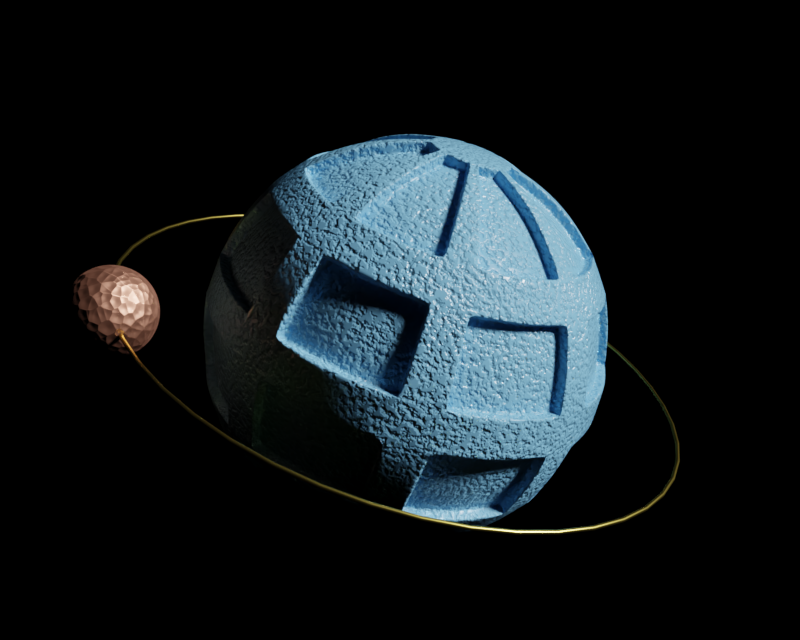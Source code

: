 # Source: mission_minmus_logo.blend  (saved by Blender 2.79.0; exported with 4.5.12 LTS)
import bpy
from mathutils import Matrix  # noqa: F401  (used for matrix-valued properties, if any)

bpy.ops.wm.read_factory_settings(use_empty=True)
scene = bpy.context.scene
scene.name = 'Scene'

# ---- collections
col_collection_1 = bpy.data.collections.new('Collection 1'); scene.collection.children.link(col_collection_1)

# ---- materials (node trees are filled in below, after node groups)
mat_satellite = bpy.data.materials.new('Satellite')
mat_satellite.alpha_threshold = 0.0
mat_satellite.roughness = 0.5
mat_material_001 = bpy.data.materials.new('Material.001')
mat_material_001.alpha_threshold = 0.0
mat_material_001.roughness = 0.5
mat_material = bpy.data.materials.new('Material')
mat_material.alpha_threshold = 0.0
mat_material.roughness = 0.5

# ---- material node trees
mat_satellite.use_nodes = True; mat_satellite.node_tree.nodes.clear()
_N = mat_satellite.node_tree.nodes; _L = mat_satellite.node_tree.links
n0 = _N.new('ShaderNodeOutputMaterial'); n0.name = 'Material Output'; n0.location = (578, 108)
n1 = _N.new('ShaderNodeBsdfPrincipled'); n1.name = 'Principled BSDF'; n1.location = (291, 274)
n1.width = 150
n1.subsurface_method = 'BURLEY'
n1.inputs[0].default_value = (0.8, 0.3703, 0.2525, 1.0)
n1.inputs[1].default_value = 1.0
n1.inputs[3].default_value = 1.45
n1.inputs[9].default_value = (1.0, 1.0, 1.0)
n2 = _N.new('ShaderNodeTexCoord'); n2.name = 'Texture Coordinate'; n2.location = (-246, 278)
n3 = _N.new('ShaderNodeTexVoronoi'); n3.name = 'Voronoi Texture'; n3.location = (-42, 240)
n4 = _N.new('ShaderNodeBump'); n4.name = 'Bump'; n4.location = (112, 79)
n4.inputs[0].default_value = 0.2
n4.inputs[1].default_value = 0.1
n4.inputs[2].default_value = 1.0
n5 = _N.new('ShaderNodeMath'); n5.name = 'Math'; n5.location = (0, 0)
n5.operation = 'MULTIPLY'
_L.new(n1.outputs[0], n0.inputs[0])
_L.new(n2.outputs[3], n3.inputs[0])
_L.new(n4.outputs[0], n1.inputs[5])
_L.new(n5.outputs[0], n4.inputs[3])
_L.new(n3.outputs[0], n5.inputs[0])
_L.new(n3.outputs[0], n5.inputs[1])
n0.is_active_output = True
mat_material_001.use_nodes = True; mat_material_001.node_tree.nodes.clear()
_N = mat_material_001.node_tree.nodes; _L = mat_material_001.node_tree.links
n0 = _N.new('ShaderNodeOutputMaterial'); n0.name = 'Material Output'; n0.location = (607, 270)
n1 = _N.new('ShaderNodeBsdfPrincipled'); n1.name = 'Principled BSDF'; n1.location = (394, 324)
n1.width = 150
n1.subsurface_method = 'BURLEY'
n1.inputs[0].default_value = (0.8, 0.6246, 0.1308, 1.0)
n1.inputs[1].default_value = 1.0
n1.inputs[2].default_value = 0.2833
n1.inputs[3].default_value = 1.45
n1.inputs[9].default_value = (1.0, 1.0, 1.0)
_L.new(n1.outputs[0], n0.inputs[0])
n0.is_active_output = True
mat_material.use_nodes = True; mat_material.node_tree.nodes.clear()
_N = mat_material.node_tree.nodes; _L = mat_material.node_tree.links
n0 = _N.new('ShaderNodeTexNoise'); n0.name = 'Noise Texture'; n0.location = (-194, 209)
n0.inputs[2].default_value = 40.0
n1 = _N.new('ShaderNodeOutputMaterial'); n1.name = 'Material Output'; n1.location = (679, 268)
n2 = _N.new('ShaderNodeBsdfPrincipled'); n2.name = 'Principled BSDF'; n2.location = (446, 351)
n2.width = 150
n2.subsurface_method = 'BURLEY'
n2.inputs[0].default_value = (0.2013, 0.5035, 0.8, 1.0)
n2.inputs[2].default_value = 0.2
n2.inputs[3].default_value = 1.45
n2.inputs[9].default_value = (1.0, 1.0, 1.0)
n3 = _N.new('ShaderNodeBump'); n3.name = 'Bump'; n3.location = (246, 221)
n3.inputs[0].default_value = 0.4636
n3.inputs[1].default_value = 0.1
n3.inputs[2].default_value = 1.0
n4 = _N.new('ShaderNodeMath'); n4.name = 'Math'; n4.location = (26, 197)
n4.operation = 'MINIMUM'
n4.inputs[1].default_value = 0.55
n5 = _N.new('ShaderNodeTexCoord'); n5.name = 'Texture Coordinate'; n5.location = (-419, 395)
_L.new(n2.outputs[0], n1.inputs[0])
_L.new(n0.outputs[0], n4.inputs[0])
_L.new(n3.outputs[0], n2.inputs[5])
_L.new(n4.outputs[0], n3.inputs[3])
_L.new(n5.outputs[3], n0.inputs[0])
n1.is_active_output = True

# ---- world
world_world = bpy.data.worlds.new('World'); scene.world = world_world
world_world.color = (0.0, 0.0, 0.0)
world_world.use_sun_shadow = False
world_world.sun_shadow_jitter_overblur = 0.0
world_world.cycles.sampling_method = 'MANUAL'

# ---- cameras
cam_camera = bpy.data.cameras.new('Camera')
cam_camera.clip_end = 100.0
cam_camera.lens = 35.0
cam_camera.sensor_width = 32.0
cam_camera.sensor_height = 18.0
cam_camera.ortho_scale = 7.314
cam_camera.dof.focus_distance = 0.0

# ---- lights
light_lamp = bpy.data.lights.new('Lamp', 'SUN')
light_lamp.transmission_factor = 0.0
light_lamp.cutoff_distance = 30.0
light_lamp.angle = 0.1993
light_lamp.energy = 5.0
light_lamp.shadow_buffer_clip_start = 1.001
light_lamp.shadow_soft_size = 0.1
light_lamp.shadow_cascade_max_distance = 1000.0

# ---- meshes
me_sphere_001 = bpy.data.meshes.new('Sphere.001')
me_sphere_001.from_pydata([(0.0, -3.258e-07, -1.0), (0.03806, 0.1913, 0.9808), (0.07466, 0.3753, 0.9239), (0.1084, 0.5449, 0.8315), (0.1379, 0.6935, 0.7071), (0.1622, 0.8155, 0.5556), (0.1802, 0.9061, 0.3827), (0.1913, 0.9619, 0.1951), (0.1951, 0.9808, 7.55e-08), (0.1913, 0.9619, -0.1951), (0.1802, 0.9061, -0.3827), (0.1622, 0.8155, -0.5556), (0.1379, 0.6935, -0.7071), (0.1084, 0.5449, -0.8315), (0.07466, 0.3753, -0.9239), (0.03806, 0.1913, -0.9808), (0.07466, 0.1802, 0.9808), (0.1464, 0.3536, 0.9239), (0.2126, 0.5133, 0.8315), (0.2706, 0.6533, 0.7071), (0.3182, 0.7682, 0.5556), (0.3536, 0.8536, 0.3827), (0.3753, 0.9061, 0.1951), (0.3827, 0.9239, 7.55e-08), (0.3753, 0.9061, -0.1951), (0.3536, 0.8536, -0.3827), (0.3182, 0.7682, -0.5556), (0.2706, 0.6533, -0.7071), (0.2126, 0.5133, -0.8315), (0.1464, 0.3536, -0.9239), (0.07466, 0.1802, -0.9808), (0.1084, 0.1622, 0.9808), (0.2126, 0.3182, 0.9239), (0.3087, 0.4619, 0.8315), (0.3928, 0.5879, 0.7071), (0.4619, 0.6913, 0.5556), (0.5133, 0.7682, 0.3827), (0.5449, 0.8155, 0.1951), (0.5556, 0.8315, 7.55e-08), (0.5449, 0.8155, -0.1951), (0.5133, 0.7682, -0.3827), (0.4619, 0.6913, -0.5556), (0.3928, 0.5879, -0.7071), (0.3087, 0.4619, -0.8315), (0.2126, 0.3182, -0.9239), (0.1084, 0.1622, -0.9808), (0.1379, 0.1379, 0.9808), (0.2706, 0.2706, 0.9239), (0.3928, 0.3928, 0.8315), (0.5, 0.5, 0.7071), (0.5879, 0.5879, 0.5556), (0.6533, 0.6533, 0.3827), (0.6935, 0.6935, 0.1951), (0.7071, 0.7071, 7.55e-08), (0.6935, 0.6935, -0.1951), (0.6533, 0.6533, -0.3827), (0.5879, 0.5879, -0.5556), (0.5, 0.5, -0.7071), (0.3928, 0.3928, -0.8315), (0.2706, 0.2706, -0.9239), (0.1379, 0.1379, -0.9808), (0.1622, 0.1084, 0.9808), (0.3182, 0.2126, 0.9239), (0.4619, 0.3087, 0.8315), (0.5879, 0.3928, 0.7071), (0.6913, 0.4619, 0.5556), (0.7682, 0.5133, 0.3827), (0.8155, 0.5449, 0.1951), (0.8315, 0.5556, 7.55e-08), (0.8155, 0.5449, -0.1951), (0.7682, 0.5133, -0.3827), (0.6913, 0.4619, -0.5556), (0.5879, 0.3928, -0.7071), (0.4619, 0.3087, -0.8315), (0.3182, 0.2126, -0.9239), (0.1622, 0.1084, -0.9808), (0.1802, 0.07466, 0.9808), (0.3536, 0.1464, 0.9239), (0.5133, 0.2126, 0.8315), (0.6533, 0.2706, 0.7071), (0.7682, 0.3182, 0.5556), (0.8536, 0.3536, 0.3827), (0.9061, 0.3753, 0.1951), (0.9239, 0.3827, 7.55e-08), (0.9061, 0.3753, -0.1951), (0.8536, 0.3536, -0.3827), (0.7682, 0.3182, -0.5556), (0.6533, 0.2706, -0.7071), (0.5133, 0.2126, -0.8315), (0.3536, 0.1464, -0.9239), (0.1802, 0.07466, -0.9808), (0.1913, 0.03806, 0.9808), (0.3753, 0.07466, 0.9239), (0.5449, 0.1084, 0.8315), (0.6935, 0.1379, 0.7071), (0.8155, 0.1622, 0.5556), (0.9061, 0.1802, 0.3827), (0.9619, 0.1913, 0.1951), (0.9808, 0.1951, 7.55e-08), (0.9619, 0.1913, -0.1951), (0.9061, 0.1802, -0.3827), (0.8155, 0.1622, -0.5556), (0.6935, 0.1379, -0.7071), (0.5449, 0.1084, -0.8315), (0.3753, 0.07466, -0.9239), (0.1913, 0.03806, -0.9808), (0.1951, -3.266e-07, 0.9808), (0.3827, -3.192e-07, 0.9239), (0.5556, -3.117e-07, 0.8315), (0.7071, -3.192e-07, 0.7071), (0.8315, -3.341e-07, 0.5556), (0.9239, -2.745e-07, 0.3827), (0.9808, -3.937e-07, 0.1951), (1.0, -3.788e-07, 7.55e-08), (0.9808, -3.937e-07, -0.1951), (0.9239, -2.298e-07, -0.3827), (0.8315, -3.341e-07, -0.5556), (0.7071, -3.192e-07, -0.7071), (0.5556, -3.415e-07, -0.8315), (0.3827, -3.043e-07, -0.9239), (0.1951, -3.08e-07, -0.9808), (0.1913, -0.03806, 0.9808), (0.3753, -0.07466, 0.9239), (0.5449, -0.1084, 0.8315), (0.6935, -0.138, 0.7071), (0.8155, -0.1622, 0.5556), (0.9061, -0.1802, 0.3827), (0.9619, -0.1913, 0.1951), (0.9808, -0.1951, 7.55e-08), (0.9619, -0.1913, -0.1951), (0.9061, -0.1802, -0.3827), (0.8155, -0.1622, -0.5556), (0.6935, -0.138, -0.7071), (0.5449, -0.1084, -0.8315), (0.3753, -0.07466, -0.9239), (0.1913, -0.03806, -0.9808), (0.1802, -0.07466, 0.9808), (0.3536, -0.1464, 0.9239), (0.5133, -0.2126, 0.8315), (0.6533, -0.2706, 0.7071), (0.7682, -0.3182, 0.5556), (0.8536, -0.3536, 0.3827), (0.9061, -0.3753, 0.1951), (0.9239, -0.3827, 7.55e-08), (0.9061, -0.3753, -0.1951), (0.8536, -0.3536, -0.3827), (0.7682, -0.3182, -0.5556), (0.6533, -0.2706, -0.7071), (0.5133, -0.2126, -0.8315), (0.3536, -0.1464, -0.9239), (0.1802, -0.07466, -0.9808), (0.1622, -0.1084, 0.9808), (0.3182, -0.2126, 0.9239), (0.4619, -0.3087, 0.8315), (0.5879, -0.3928, 0.7071), (0.6913, -0.4619, 0.5556), (0.7682, -0.5133, 0.3827), (0.8155, -0.5449, 0.1951), (0.8315, -0.5556, 7.55e-08), (0.8155, -0.5449, -0.1951), (0.7682, -0.5133, -0.3827), (0.6913, -0.4619, -0.5556), (0.5879, -0.3928, -0.7071), (0.4619, -0.3087, -0.8315), (0.3182, -0.2126, -0.9239), (0.1622, -0.1084, -0.9808), (0.1379, -0.138, 0.9808), (0.2706, -0.2706, 0.9239), (0.3928, -0.3928, 0.8315), (0.5, -0.5, 0.7071), (0.5879, -0.5879, 0.5556), (0.6533, -0.6533, 0.3827), (0.6935, -0.6935, 0.1951), (0.7071, -0.7071, 7.55e-08), (0.6935, -0.6935, -0.1951), (0.6533, -0.6533, -0.3827), (0.5879, -0.5879, -0.5556), (0.5, -0.5, -0.7071), (0.3928, -0.3928, -0.8315), (0.2706, -0.2706, -0.9239), (0.1379, -0.138, -0.9808), (0.1084, -0.1622, 0.9808), (0.2126, -0.3182, 0.9239), (0.3087, -0.4619, 0.8315), (0.3928, -0.5879, 0.7071), (0.4619, -0.6913, 0.5556), (0.5133, -0.7682, 0.3827), (0.5449, -0.8155, 0.1951), (0.5556, -0.8315, 7.55e-08), (0.5449, -0.8155, -0.1951), (0.5133, -0.7682, -0.3827), (0.4619, -0.6913, -0.5556), (0.3928, -0.5879, -0.7071), (0.3087, -0.4619, -0.8315), (0.2126, -0.3182, -0.9239), (0.1084, -0.1622, -0.9808), (0.07466, -0.1802, 0.9808), (0.1464, -0.3536, 0.9239), (0.2126, -0.5133, 0.8315), (0.2706, -0.6533, 0.7071), (0.3182, -0.7682, 0.5556), (0.3536, -0.8536, 0.3827), (0.3753, -0.9061, 0.1951), (0.3827, -0.9239, 7.55e-08), (0.3753, -0.9061, -0.1951), (0.3536, -0.8536, -0.3827), (0.3182, -0.7682, -0.5556), (0.2706, -0.6533, -0.7071), (0.2126, -0.5133, -0.8315), (0.1464, -0.3536, -0.9239), (0.07466, -0.1802, -0.9808), (0.03806, -0.1913, 0.9808), (0.07466, -0.3753, 0.9239), (0.1084, -0.5449, 0.8315), (0.1379, -0.6935, 0.7071), (0.1622, -0.8155, 0.5556), (0.1802, -0.9061, 0.3827), (0.1913, -0.9619, 0.1951), (0.1951, -0.9808, 7.55e-08), (0.1913, -0.9619, -0.1951), (0.1802, -0.9061, -0.3827), (0.1622, -0.8155, -0.5556), (0.1379, -0.6935, -0.7071), (0.1084, -0.5449, -0.8315), (0.07466, -0.3753, -0.9239), (0.03806, -0.1913, -0.9808), (-7.212e-09, -0.1951, 0.9808), (4.122e-08, -0.3827, 0.9239), (2.632e-08, -0.5556, 0.8315), (-2.584e-08, -0.7071, 0.7071), (-8.544e-08, -0.8315, 0.5556), (6.357e-08, -0.9239, 0.3827), (-8.544e-08, -0.9808, 0.1951), (-1.003e-07, -1.0, 7.55e-08), (-8.544e-08, -0.9808, -0.1951), (6.357e-08, -0.9239, -0.3827), (-8.544e-08, -0.8315, -0.5556), (-2.584e-08, -0.7071, -0.7071), (-1.094e-08, -0.5556, -0.8315), (3.964e-09, -0.3827, -0.9239), (3.964e-09, -0.1951, -0.9808), (-0.03806, -0.1913, 0.9808), (-0.07466, -0.3753, 0.9239), (-0.1084, -0.5449, 0.8315), (-0.1379, -0.6935, 0.7071), (-0.1622, -0.8155, 0.5556), (-0.1802, -0.9061, 0.3827), (-0.1913, -0.9619, 0.1951), (-0.1951, -0.9808, 7.55e-08), (-0.1913, -0.9619, -0.1951), (-0.1802, -0.9061, -0.3827), (-0.1622, -0.8155, -0.5556), (-0.1379, -0.6935, -0.7071), (-0.1084, -0.5449, -0.8315), (-0.07466, -0.3753, -0.9239), (-0.03806, -0.1913, -0.9808), (-1.247e-07, -6.269e-07, 1.0), (-0.07466, -0.1802, 0.9808), (-0.1464, -0.3536, 0.9239), (-0.2126, -0.5133, 0.8315), (-0.2706, -0.6533, 0.7071), (-0.3182, -0.7682, 0.5556), (-0.3536, -0.8536, 0.3827), (-0.3753, -0.9061, 0.1951), (-0.3827, -0.9239, 7.55e-08), (-0.3753, -0.9061, -0.1951), (-0.3536, -0.8536, -0.3827), (-0.3182, -0.7682, -0.5556), (-0.2706, -0.6533, -0.7071), (-0.2126, -0.5133, -0.8315), (-0.1464, -0.3536, -0.9239), (-0.07466, -0.1802, -0.9808), (-0.1084, -0.1622, 0.9808), (-0.2126, -0.3182, 0.9239), (-0.3087, -0.4619, 0.8315), (-0.3928, -0.5879, 0.7071), (-0.4619, -0.6913, 0.5556), (-0.5133, -0.7682, 0.3827), (-0.5449, -0.8155, 0.1951), (-0.5556, -0.8315, 7.55e-08), (-0.5449, -0.8155, -0.1951), (-0.5133, -0.7682, -0.3827), (-0.4619, -0.6913, -0.5556), (-0.3928, -0.5879, -0.7071), (-0.3087, -0.4619, -0.8315), (-0.2126, -0.3182, -0.9239), (-0.1084, -0.1622, -0.9808), (-0.1379, -0.138, 0.9808), (-0.2706, -0.2706, 0.9239), (-0.3928, -0.3928, 0.8315), (-0.5, -0.5, 0.7071), (-0.5879, -0.5879, 0.5556), (-0.6533, -0.6533, 0.3827), (-0.6935, -0.6935, 0.1951), (-0.7071, -0.7071, 7.55e-08), (-0.6935, -0.6935, -0.1951), (-0.6533, -0.6533, -0.3827), (-0.5879, -0.5879, -0.5556), (-0.5, -0.5, -0.7071), (-0.3928, -0.3928, -0.8315), (-0.2706, -0.2706, -0.9239), (-0.1379, -0.1379, -0.9808), (-0.1622, -0.1084, 0.9808), (-0.3182, -0.2126, 0.9239), (-0.4619, -0.3087, 0.8315), (-0.5879, -0.3928, 0.7071), (-0.6913, -0.4619, 0.5556), (-0.7682, -0.5133, 0.3827), (-0.8155, -0.5449, 0.1951), (-0.8315, -0.5556, 7.55e-08), (-0.8155, -0.5449, -0.1951), (-0.7682, -0.5133, -0.3827), (-0.6913, -0.4619, -0.5556), (-0.5879, -0.3928, -0.7071), (-0.4619, -0.3087, -0.8315), (-0.3182, -0.2126, -0.9239), (-0.1622, -0.1084, -0.9808), (-0.1802, -0.07466, 0.9808), (-0.3536, -0.1464, 0.9239), (-0.5133, -0.2126, 0.8315), (-0.6533, -0.2706, 0.7071), (-0.7682, -0.3182, 0.5556), (-0.8536, -0.3536, 0.3827), (-0.9061, -0.3753, 0.1951), (-0.9239, -0.3827, 7.55e-08), (-0.9061, -0.3753, -0.1951), (-0.8536, -0.3536, -0.3827), (-0.7682, -0.3182, -0.5556), (-0.6533, -0.2706, -0.7071), (-0.5133, -0.2126, -0.8315), (-0.3536, -0.1464, -0.9239), (-0.1802, -0.07466, -0.9808), (-0.1913, -0.03806, 0.9808), (-0.3753, -0.07466, 0.9239), (-0.5449, -0.1084, 0.8315), (-0.6935, -0.1379, 0.7071), (-0.8155, -0.1622, 0.5556), (-0.9061, -0.1802, 0.3827), (-0.9619, -0.1913, 0.1951), (-0.9808, -0.1951, 7.55e-08), (-0.9619, -0.1913, -0.1951), (-0.9061, -0.1802, -0.3827), (-0.8155, -0.1622, -0.5556), (-0.6935, -0.1379, -0.7071), (-0.5449, -0.1084, -0.8315), (-0.3753, -0.07466, -0.9239), (-0.1913, -0.03806, -0.9808), (-0.1951, -3.117e-07, 0.9808), (-0.3827, -2.819e-07, 0.9239), (-0.5556, -2.819e-07, 0.8315), (-0.7071, -1.851e-07, 0.7071), (-0.8315, -1.404e-07, 0.5556), (-0.9239, -3.192e-07, 0.3827), (-0.9808, -9.567e-08, 0.1951), (-1.0, -1.404e-07, 7.55e-08), (-0.9808, -9.567e-08, -0.1951), (-0.9239, -3.192e-07, -0.3827), (-0.8315, -1.404e-07, -0.5556), (-0.7071, -1.851e-07, -0.7071), (-0.5556, -2.596e-07, -0.8315), (-0.3827, -2.521e-07, -0.9239), (-0.1951, -3.155e-07, -0.9808), (-0.1913, 0.03806, 0.9808), (-0.3753, 0.07466, 0.9239), (-0.5449, 0.1084, 0.8315), (-0.6935, 0.1379, 0.7071), (-0.8155, 0.1622, 0.5556), (-0.9061, 0.1802, 0.3827), (-0.9619, 0.1913, 0.1951), (-0.9808, 0.1951, 7.55e-08), (-0.9619, 0.1913, -0.1951), (-0.9061, 0.1802, -0.3827), (-0.8155, 0.1622, -0.5556), (-0.6935, 0.1379, -0.7071), (-0.5449, 0.1084, -0.8315), (-0.3753, 0.07466, -0.9239), (-0.1913, 0.03806, -0.9808), (-0.1802, 0.07466, 0.9808), (-0.3536, 0.1464, 0.9239), (-0.5133, 0.2126, 0.8315), (-0.6533, 0.2706, 0.7071), (-0.7682, 0.3182, 0.5556), (-0.8536, 0.3536, 0.3827), (-0.9061, 0.3753, 0.1951), (-0.9239, 0.3827, 7.55e-08), (-0.9061, 0.3753, -0.1951), (-0.8536, 0.3536, -0.3827), (-0.7682, 0.3182, -0.5556), (-0.6533, 0.2706, -0.7071), (-0.5133, 0.2126, -0.8315), (-0.3536, 0.1464, -0.9239), (-0.1802, 0.07466, -0.9808), (-0.1622, 0.1084, 0.9808), (-0.3182, 0.2126, 0.9239), (-0.4619, 0.3087, 0.8315), (-0.5879, 0.3928, 0.7071), (-0.6913, 0.4619, 0.5556), (-0.7682, 0.5133, 0.3827), (-0.8155, 0.5449, 0.1951), (-0.8315, 0.5556, 7.55e-08), (-0.8155, 0.5449, -0.1951), (-0.7682, 0.5133, -0.3827), (-0.6913, 0.4619, -0.5556), (-0.5879, 0.3928, -0.7071), (-0.4619, 0.3087, -0.8315), (-0.3182, 0.2126, -0.9239), (-0.1622, 0.1084, -0.9808), (-0.1379, 0.1379, 0.9808), (-0.2706, 0.2706, 0.9239), (-0.3928, 0.3928, 0.8315), (-0.5, 0.5, 0.7071), (-0.5879, 0.5879, 0.5556), (-0.6533, 0.6533, 0.3827), (-0.6935, 0.6935, 0.1951), (-0.7071, 0.7071, 7.55e-08), (-0.6935, 0.6935, -0.1951), (-0.6533, 0.6533, -0.3827), (-0.5879, 0.5879, -0.5556), (-0.5, 0.5, -0.7071), (-0.3928, 0.3928, -0.8315), (-0.2706, 0.2706, -0.9239), (-0.1379, 0.1379, -0.9808), (-0.1084, 0.1622, 0.9808), (-0.2126, 0.3182, 0.9239), (-0.3087, 0.4619, 0.8315), (-0.3928, 0.5879, 0.7071), (-0.4619, 0.6913, 0.5556), (-0.5133, 0.7682, 0.3827), (-0.5449, 0.8155, 0.1951), (-0.5556, 0.8315, 7.55e-08), (-0.5449, 0.8155, -0.1951), (-0.5133, 0.7682, -0.3827), (-0.4619, 0.6913, -0.5556), (-0.3928, 0.5879, -0.7071), (-0.3087, 0.4619, -0.8315), (-0.2126, 0.3182, -0.9239), (-0.1084, 0.1622, -0.9808), (-0.07466, 0.1802, 0.9808), (-0.1464, 0.3536, 0.9239), (-0.2126, 0.5133, 0.8315), (-0.2706, 0.6533, 0.7071), (-0.3182, 0.7682, 0.5556), (-0.3536, 0.8536, 0.3827), (-0.3753, 0.9061, 0.1951), (-0.3827, 0.9239, 7.55e-08), (-0.3753, 0.9061, -0.1951), (-0.3536, 0.8536, -0.3827), (-0.3182, 0.7682, -0.5556), (-0.2706, 0.6533, -0.7071), (-0.2126, 0.5133, -0.8315), (-0.1464, 0.3536, -0.9239), (-0.07466, 0.1802, -0.9808), (-0.03806, 0.1913, 0.9808), (-0.07466, 0.3753, 0.9239), (-0.1084, 0.5449, 0.8315), (-0.1379, 0.6935, 0.7071), (-0.1622, 0.8155, 0.5556), (-0.1802, 0.9061, 0.3827), (-0.1913, 0.9619, 0.1951), (-0.1951, 0.9808, 7.55e-08), (-0.1913, 0.9619, -0.1951), (-0.1802, 0.9061, -0.3827), (-0.1622, 0.8155, -0.5556), (-0.1379, 0.6935, -0.7071), (-0.1084, 0.5449, -0.8315), (-0.07466, 0.3753, -0.9239), (-0.03806, 0.1913, -0.9808), (3.749e-08, 0.1951, 0.9808), (7.847e-08, 0.3827, 0.9239), (1.083e-07, 0.5556, 0.8315), (1.53e-07, 0.7071, 0.7071), (2.722e-07, 0.8315, 0.5556), (6.357e-08, 0.9239, 0.3827), (2.573e-07, 0.9808, 0.1951), (2.722e-07, 1.0, 7.55e-08), (2.573e-07, 0.9808, -0.1951), (6.357e-08, 0.9239, -0.3827), (2.722e-07, 0.8315, -0.5556), (1.53e-07, 0.7071, -0.7071), (1.232e-07, 0.5556, -0.8315), (7.847e-08, 0.3827, -0.9239), (1.514e-08, 0.1951, -0.9808)], [], [(472, 471, 5, 6), (480, 479, 13, 14), (473, 472, 6, 7), (481, 480, 14, 15), (474, 473, 7, 8), (467, 256, 1), (0, 481, 15), (475, 474, 8, 9), (468, 467, 1, 2), (476, 475, 9, 10), (469, 468, 2, 3), (477, 476, 10, 11), (470, 469, 3, 4), (478, 477, 11, 12), (471, 470, 4, 5), (479, 478, 12, 13), (5, 4, 19, 20), (13, 12, 27, 28), (6, 5, 20, 21), (14, 13, 28, 29), (7, 6, 21, 22), (15, 14, 29, 30), (8, 7, 22, 23), (1, 256, 16), (0, 15, 30), (9, 8, 23, 24), (2, 1, 16, 17), (10, 9, 24, 25), (3, 2, 17, 18), (11, 10, 25, 26), (4, 3, 18, 19), (12, 11, 26, 27), (24, 23, 38, 39), (17, 16, 31, 32), (25, 24, 39, 40), (18, 17, 32, 33), (26, 25, 40, 41), (19, 18, 33, 34), (27, 26, 41, 42), (20, 19, 34, 35), (28, 27, 42, 43), (21, 20, 35, 36), (29, 28, 43, 44), (22, 21, 36, 37), (30, 29, 44, 45), (23, 22, 37, 38), (16, 256, 31), (0, 30, 45), (43, 42, 57, 58), (36, 35, 50, 51), (44, 43, 58, 59), (37, 36, 51, 52), (45, 44, 59, 60), (38, 37, 52, 53), (31, 256, 46), (0, 45, 60), (39, 38, 53, 54), (32, 31, 46, 47), (40, 39, 54, 55), (33, 32, 47, 48), (41, 40, 55, 56), (34, 33, 48, 49), (42, 41, 56, 57), (35, 34, 49, 50), (47, 46, 61, 62), (55, 54, 69, 70), (48, 47, 62, 63), (56, 55, 70, 71), (49, 48, 63, 64), (57, 56, 71, 72), (50, 49, 64, 65), (58, 57, 72, 73), (51, 50, 65, 66), (59, 58, 73, 74), (52, 51, 66, 67), (60, 59, 74, 75), (53, 52, 67, 68), (46, 256, 61), (0, 60, 75), (54, 53, 68, 69), (66, 65, 80, 81), (74, 73, 88, 89), (67, 66, 81, 82), (75, 74, 89, 90), (68, 67, 82, 83), (61, 256, 76), (0, 75, 90), (69, 68, 83, 84), (62, 61, 76, 77), (70, 69, 84, 85), (63, 62, 77, 78), (71, 70, 85, 86), (64, 63, 78, 79), (72, 71, 86, 87), (65, 64, 79, 80), (73, 72, 87, 88), (85, 84, 99, 100), (78, 77, 92, 93), (86, 85, 100, 101), (79, 78, 93, 94), (87, 86, 101, 102), (80, 79, 94, 95), (88, 87, 102, 103), (81, 80, 95, 96), (89, 88, 103, 104), (82, 81, 96, 97), (90, 89, 104, 105), (83, 82, 97, 98), (76, 256, 91), (0, 90, 105), (84, 83, 98, 99), (77, 76, 91, 92), (104, 103, 118, 119), (97, 96, 111, 112), (105, 104, 119, 120), (98, 97, 112, 113), (91, 256, 106), (0, 105, 120), (99, 98, 113, 114), (92, 91, 106, 107), (100, 99, 114, 115), (93, 92, 107, 108), (101, 100, 115, 116), (94, 93, 108, 109), (102, 101, 116, 117), (95, 94, 109, 110), (103, 102, 117, 118), (96, 95, 110, 111), (116, 115, 130, 131), (109, 108, 123, 124), (117, 116, 131, 132), (110, 109, 124, 125), (118, 117, 132, 133), (111, 110, 125, 126), (119, 118, 133, 134), (112, 111, 126, 127), (120, 119, 134, 135), (113, 112, 127, 128), (106, 256, 121), (0, 120, 135), (114, 113, 128, 129), (107, 106, 121, 122), (115, 114, 129, 130), (108, 107, 122, 123), (135, 134, 149, 150), (128, 127, 142, 143), (121, 256, 136), (0, 135, 150), (129, 128, 143, 144), (122, 121, 136, 137), (130, 129, 144, 145), (123, 122, 137, 138), (131, 130, 145, 146), (124, 123, 138, 139), (132, 131, 146, 147), (125, 124, 139, 140), (133, 132, 147, 148), (126, 125, 140, 141), (134, 133, 148, 149), (127, 126, 141, 142), (139, 138, 153, 154), (147, 146, 161, 162), (140, 139, 154, 155), (148, 147, 162, 163), (141, 140, 155, 156), (149, 148, 163, 164), (142, 141, 156, 157), (150, 149, 164, 165), (143, 142, 157, 158), (136, 256, 151), (0, 150, 165), (144, 143, 158, 159), (137, 136, 151, 152), (145, 144, 159, 160), (138, 137, 152, 153), (146, 145, 160, 161), (158, 157, 172, 173), (151, 256, 166), (0, 165, 180), (159, 158, 173, 174), (152, 151, 166, 167), (160, 159, 174, 175), (153, 152, 167, 168), (161, 160, 175, 176), (154, 153, 168, 169), (162, 161, 176, 177), (155, 154, 169, 170), (163, 162, 177, 178), (156, 155, 170, 171), (164, 163, 178, 179), (157, 156, 171, 172), (165, 164, 179, 180), (177, 176, 191, 192), (170, 169, 184, 185), (178, 177, 192, 193), (171, 170, 185, 186), (179, 178, 193, 194), (172, 171, 186, 187), (180, 179, 194, 195), (173, 172, 187, 188), (166, 256, 181), (0, 180, 195), (174, 173, 188, 189), (167, 166, 181, 182), (175, 174, 189, 190), (168, 167, 182, 183), (176, 175, 190, 191), (169, 168, 183, 184), (181, 256, 196), (0, 195, 210), (189, 188, 203, 204), (182, 181, 196, 197), (190, 189, 204, 205), (183, 182, 197, 198), (191, 190, 205, 206), (184, 183, 198, 199), (192, 191, 206, 207), (185, 184, 199, 200), (193, 192, 207, 208), (186, 185, 200, 201), (194, 193, 208, 209), (187, 186, 201, 202), (195, 194, 209, 210), (188, 187, 202, 203), (200, 199, 214, 215), (208, 207, 222, 223), (201, 200, 215, 216), (209, 208, 223, 224), (202, 201, 216, 217), (210, 209, 224, 225), (203, 202, 217, 218), (196, 256, 211), (0, 210, 225), (204, 203, 218, 219), (197, 196, 211, 212), (205, 204, 219, 220), (198, 197, 212, 213), (206, 205, 220, 221), (199, 198, 213, 214), (207, 206, 221, 222), (219, 218, 233, 234), (212, 211, 226, 227), (220, 219, 234, 235), (213, 212, 227, 228), (221, 220, 235, 236), (214, 213, 228, 229), (222, 221, 236, 237), (215, 214, 229, 230), (223, 222, 237, 238), (216, 215, 230, 231), (224, 223, 238, 239), (217, 216, 231, 232), (225, 224, 239, 240), (218, 217, 232, 233), (211, 256, 226), (0, 225, 240), (238, 237, 252, 253), (231, 230, 245, 246), (239, 238, 253, 254), (232, 231, 246, 247), (240, 239, 254, 255), (233, 232, 247, 248), (226, 256, 241), (0, 240, 255), (234, 233, 248, 249), (227, 226, 241, 242), (235, 234, 249, 250), (228, 227, 242, 243), (236, 235, 250, 251), (229, 228, 243, 244), (237, 236, 251, 252), (230, 229, 244, 245), (250, 249, 265, 266), (243, 242, 258, 259), (251, 250, 266, 267), (244, 243, 259, 260), (252, 251, 267, 268), (245, 244, 260, 261), (253, 252, 268, 269), (246, 245, 261, 262), (254, 253, 269, 270), (247, 246, 262, 263), (255, 254, 270, 271), (248, 247, 263, 264), (241, 256, 257), (0, 255, 271), (249, 248, 264, 265), (242, 241, 257, 258), (270, 269, 284, 285), (263, 262, 277, 278), (271, 270, 285, 286), (264, 263, 278, 279), (257, 256, 272), (0, 271, 286), (265, 264, 279, 280), (258, 257, 272, 273), (266, 265, 280, 281), (259, 258, 273, 274), (267, 266, 281, 282), (260, 259, 274, 275), (268, 267, 282, 283), (261, 260, 275, 276), (269, 268, 283, 284), (262, 261, 276, 277), (274, 273, 288, 289), (282, 281, 296, 297), (275, 274, 289, 290), (283, 282, 297, 298), (276, 275, 290, 291), (284, 283, 298, 299), (277, 276, 291, 292), (285, 284, 299, 300), (278, 277, 292, 293), (286, 285, 300, 301), (279, 278, 293, 294), (272, 256, 287), (0, 286, 301), (280, 279, 294, 295), (273, 272, 287, 288), (281, 280, 295, 296), (293, 292, 307, 308), (301, 300, 315, 316), (294, 293, 308, 309), (287, 256, 302), (0, 301, 316), (295, 294, 309, 310), (288, 287, 302, 303), (296, 295, 310, 311), (289, 288, 303, 304), (297, 296, 311, 312), (290, 289, 304, 305), (298, 297, 312, 313), (291, 290, 305, 306), (299, 298, 313, 314), (292, 291, 306, 307), (300, 299, 314, 315), (312, 311, 326, 327), (305, 304, 319, 320), (313, 312, 327, 328), (306, 305, 320, 321), (314, 313, 328, 329), (307, 306, 321, 322), (315, 314, 329, 330), (308, 307, 322, 323), (316, 315, 330, 331), (309, 308, 323, 324), (302, 256, 317), (0, 316, 331), (310, 309, 324, 325), (303, 302, 317, 318), (311, 310, 325, 326), (304, 303, 318, 319), (331, 330, 345, 346), (324, 323, 338, 339), (317, 256, 332), (0, 331, 346), (325, 324, 339, 340), (318, 317, 332, 333), (326, 325, 340, 341), (319, 318, 333, 334), (327, 326, 341, 342), (320, 319, 334, 335), (328, 327, 342, 343), (321, 320, 335, 336), (329, 328, 343, 344), (322, 321, 336, 337), (330, 329, 344, 345), (323, 322, 337, 338), (335, 334, 349, 350), (343, 342, 357, 358), (336, 335, 350, 351), (344, 343, 358, 359), (337, 336, 351, 352), (345, 344, 359, 360), (338, 337, 352, 353), (346, 345, 360, 361), (339, 338, 353, 354), (332, 256, 347), (0, 346, 361), (340, 339, 354, 355), (333, 332, 347, 348), (341, 340, 355, 356), (334, 333, 348, 349), (342, 341, 356, 357), (354, 353, 368, 369), (347, 256, 362), (0, 361, 376), (355, 354, 369, 370), (348, 347, 362, 363), (356, 355, 370, 371), (349, 348, 363, 364), (357, 356, 371, 372), (350, 349, 364, 365), (358, 357, 372, 373), (351, 350, 365, 366), (359, 358, 373, 374), (352, 351, 366, 367), (360, 359, 374, 375), (353, 352, 367, 368), (361, 360, 375, 376), (373, 372, 387, 388), (366, 365, 380, 381), (374, 373, 388, 389), (367, 366, 381, 382), (375, 374, 389, 390), (368, 367, 382, 383), (376, 375, 390, 391), (369, 368, 383, 384), (362, 256, 377), (0, 376, 391), (370, 369, 384, 385), (363, 362, 377, 378), (371, 370, 385, 386), (364, 363, 378, 379), (372, 371, 386, 387), (365, 364, 379, 380), (0, 391, 406), (385, 384, 399, 400), (378, 377, 392, 393), (386, 385, 400, 401), (379, 378, 393, 394), (387, 386, 401, 402), (380, 379, 394, 395), (388, 387, 402, 403), (381, 380, 395, 396), (389, 388, 403, 404), (382, 381, 396, 397), (390, 389, 404, 405), (383, 382, 397, 398), (391, 390, 405, 406), (384, 383, 398, 399), (377, 256, 392), (404, 403, 418, 419), (397, 396, 411, 412), (405, 404, 419, 420), (398, 397, 412, 413), (406, 405, 420, 421), (399, 398, 413, 414), (392, 256, 407), (0, 406, 421), (400, 399, 414, 415), (393, 392, 407, 408), (401, 400, 415, 416), (394, 393, 408, 409), (402, 401, 416, 417), (395, 394, 409, 410), (403, 402, 417, 418), (396, 395, 410, 411), (408, 407, 422, 423), (416, 415, 430, 431), (409, 408, 423, 424), (417, 416, 431, 432), (410, 409, 424, 425), (418, 417, 432, 433), (411, 410, 425, 426), (419, 418, 433, 434), (412, 411, 426, 427), (420, 419, 434, 435), (413, 412, 427, 428), (421, 420, 435, 436), (414, 413, 428, 429), (407, 256, 422), (0, 421, 436), (415, 414, 429, 430), (427, 426, 441, 442), (435, 434, 449, 450), (428, 427, 442, 443), (436, 435, 450, 451), (429, 428, 443, 444), (422, 256, 437), (0, 436, 451), (430, 429, 444, 445), (423, 422, 437, 438), (431, 430, 445, 446), (424, 423, 438, 439), (432, 431, 446, 447), (425, 424, 439, 440), (433, 432, 447, 448), (426, 425, 440, 441), (434, 433, 448, 449), (446, 445, 460, 461), (439, 438, 453, 454), (447, 446, 461, 462), (440, 439, 454, 455), (448, 447, 462, 463), (441, 440, 455, 456), (449, 448, 463, 464), (442, 441, 456, 457), (450, 449, 464, 465), (443, 442, 457, 458), (451, 450, 465, 466), (444, 443, 458, 459), (437, 256, 452), (0, 451, 466), (445, 444, 459, 460), (438, 437, 452, 453), (465, 464, 479, 480), (458, 457, 472, 473), (466, 465, 480, 481), (459, 458, 473, 474), (452, 256, 467), (0, 466, 481), (460, 459, 474, 475), (453, 452, 467, 468), (461, 460, 475, 476), (454, 453, 468, 469), (462, 461, 476, 477), (455, 454, 469, 470), (463, 462, 477, 478), (456, 455, 470, 471), (464, 463, 478, 479), (457, 456, 471, 472)])
me_sphere_001.polygons.foreach_set('use_smooth', [True] * 512)
me_sphere_001.materials.append(mat_satellite)
me_sphere_001.use_remesh_preserve_volume = False
me_sphere_001.use_remesh_preserve_attributes = False
me_sphere_001.use_mirror_vertex_groups = False
me_sphere_001.update()
me_torus = bpy.data.meshes.new('Torus')
me_torus.from_pydata([(1.51, 0.0, 0.0), (1.509, 0.0, 0.005), (1.505, 0.0, 0.00866), (1.5, 0.0, 0.01), (1.495, 0.0, 0.00866), (1.491, 0.0, 0.005), (1.49, 0.0, 1.225e-18), (1.491, 0.0, -0.005), (1.495, 0.0, -0.00866), (1.5, 0.0, -0.01), (1.505, 0.0, -0.00866), (1.509, 0.0, -0.005), (1.497, 0.1971, 0.0), (1.496, 0.1969, 0.005), (1.492, 0.1964, 0.00866), (1.487, 0.1958, 0.01), (1.482, 0.1951, 0.00866), (1.479, 0.1947, 0.005), (1.477, 0.1945, 1.225e-18), (1.479, 0.1947, -0.005), (1.482, 0.1951, -0.00866), (1.487, 0.1958, -0.01), (1.492, 0.1964, -0.00866), (1.496, 0.1969, -0.005), (1.459, 0.3908, 0.0), (1.457, 0.3905, 0.005), (1.454, 0.3895, 0.00866), (1.449, 0.3882, 0.01), (1.444, 0.3869, 0.00866), (1.441, 0.386, 0.005), (1.439, 0.3856, 1.225e-18), (1.441, 0.386, -0.005), (1.444, 0.3869, -0.00866), (1.449, 0.3882, -0.01), (1.454, 0.3895, -0.00866), (1.457, 0.3905, -0.005), (1.395, 0.5779, 0.0), (1.394, 0.5773, 0.005), (1.39, 0.5759, 0.00866), (1.386, 0.574, 0.01), (1.381, 0.5721, 0.00866), (1.378, 0.5707, 0.005), (1.377, 0.5702, 1.225e-18), (1.378, 0.5707, -0.005), (1.381, 0.5721, -0.00866), (1.386, 0.574, -0.01), (1.39, 0.5759, -0.00866), (1.394, 0.5773, -0.005), (1.308, 0.755, 0.0), (1.307, 0.7543, 0.005), (1.303, 0.7525, 0.00866), (1.299, 0.75, 0.01), (1.295, 0.7475, 0.00866), (1.292, 0.7457, 0.005), (1.29, 0.745, 1.225e-18), (1.292, 0.7457, -0.005), (1.295, 0.7475, -0.00866), (1.299, 0.75, -0.01), (1.303, 0.7525, -0.00866), (1.307, 0.7543, -0.005), (1.198, 0.9192, 0.0), (1.197, 0.9184, 0.005), (1.194, 0.9162, 0.00866), (1.19, 0.9131, 0.01), (1.186, 0.9101, 0.00866), (1.183, 0.9079, 0.005), (1.182, 0.9071, 1.225e-18), (1.183, 0.9079, -0.005), (1.186, 0.9101, -0.00866), (1.19, 0.9131, -0.01), (1.194, 0.9162, -0.00866), (1.197, 0.9184, -0.005), (1.068, 1.068, 0.0), (1.067, 1.067, 0.005), (1.064, 1.064, 0.00866), (1.061, 1.061, 0.01), (1.057, 1.057, 0.00866), (1.055, 1.055, 0.005), (1.054, 1.054, 1.225e-18), (1.055, 1.055, -0.005), (1.057, 1.057, -0.00866), (1.061, 1.061, -0.01), (1.064, 1.064, -0.00866), (1.067, 1.067, -0.005), (0.9192, 1.198, 0.0), (0.9184, 1.197, 0.005), (0.9162, 1.194, 0.00866), (0.9131, 1.19, 0.01), (0.9101, 1.186, 0.00866), (0.9079, 1.183, 0.005), (0.9071, 1.182, 1.225e-18), (0.9079, 1.183, -0.005), (0.9101, 1.186, -0.00866), (0.9131, 1.19, -0.01), (0.9162, 1.194, -0.00866), (0.9184, 1.197, -0.005), (0.755, 1.308, 0.0), (0.7543, 1.307, 0.005), (0.7525, 1.303, 0.00866), (0.75, 1.299, 0.01), (0.7475, 1.295, 0.00866), (0.7457, 1.292, 0.005), (0.745, 1.29, 1.225e-18), (0.7457, 1.292, -0.005), (0.7475, 1.295, -0.00866), (0.75, 1.299, -0.01), (0.7525, 1.303, -0.00866), (0.7543, 1.307, -0.005), (0.5779, 1.395, 0.0), (0.5773, 1.394, 0.005), (0.5759, 1.39, 0.00866), (0.574, 1.386, 0.01), (0.5721, 1.381, 0.00866), (0.5707, 1.378, 0.005), (0.5702, 1.377, 1.225e-18), (0.5707, 1.378, -0.005), (0.5721, 1.381, -0.00866), (0.574, 1.386, -0.01), (0.5759, 1.39, -0.00866), (0.5773, 1.394, -0.005), (0.3908, 1.459, 0.0), (0.3905, 1.457, 0.005), (0.3895, 1.454, 0.00866), (0.3882, 1.449, 0.01), (0.3869, 1.444, 0.00866), (0.386, 1.441, 0.005), (0.3856, 1.439, 1.225e-18), (0.386, 1.441, -0.005), (0.3869, 1.444, -0.00866), (0.3882, 1.449, -0.01), (0.3895, 1.454, -0.00866), (0.3905, 1.457, -0.005), (0.1971, 1.497, 0.0), (0.1969, 1.496, 0.005), (0.1964, 1.492, 0.00866), (0.1958, 1.487, 0.01), (0.1951, 1.482, 0.00866), (0.1947, 1.479, 0.005), (0.1945, 1.477, 1.225e-18), (0.1947, 1.479, -0.005), (0.1951, 1.482, -0.00866), (0.1958, 1.487, -0.01), (0.1964, 1.492, -0.00866), (0.1969, 1.496, -0.005), (1.14e-07, 1.51, 0.0), (1.139e-07, 1.509, 0.005), (1.136e-07, 1.505, 0.00866), (1.132e-07, 1.5, 0.01), (1.129e-07, 1.495, 0.00866), (1.126e-07, 1.491, 0.005), (1.125e-07, 1.49, 1.225e-18), (1.126e-07, 1.491, -0.005), (1.129e-07, 1.495, -0.00866), (1.132e-07, 1.5, -0.01), (1.136e-07, 1.505, -0.00866), (1.139e-07, 1.509, -0.005), (-0.1971, 1.497, 0.0), (-0.1969, 1.496, 0.005), (-0.1964, 1.492, 0.00866), (-0.1958, 1.487, 0.01), (-0.1951, 1.482, 0.00866), (-0.1947, 1.479, 0.005), (-0.1945, 1.477, 1.225e-18), (-0.1947, 1.479, -0.005), (-0.1951, 1.482, -0.00866), (-0.1958, 1.487, -0.01), (-0.1964, 1.492, -0.00866), (-0.1969, 1.496, -0.005), (-0.3908, 1.459, 0.0), (-0.3905, 1.457, 0.005), (-0.3895, 1.454, 0.00866), (-0.3882, 1.449, 0.01), (-0.3869, 1.444, 0.00866), (-0.386, 1.441, 0.005), (-0.3856, 1.439, 1.225e-18), (-0.386, 1.441, -0.005), (-0.3869, 1.444, -0.00866), (-0.3882, 1.449, -0.01), (-0.3895, 1.454, -0.00866), (-0.3905, 1.457, -0.005), (-0.5779, 1.395, 0.0), (-0.5773, 1.394, 0.005), (-0.5759, 1.39, 0.00866), (-0.574, 1.386, 0.01), (-0.5721, 1.381, 0.00866), (-0.5707, 1.378, 0.005), (-0.5702, 1.377, 1.225e-18), (-0.5707, 1.378, -0.005), (-0.5721, 1.381, -0.00866), (-0.574, 1.386, -0.01), (-0.5759, 1.39, -0.00866), (-0.5773, 1.394, -0.005), (-0.755, 1.308, 0.0), (-0.7543, 1.307, 0.005), (-0.7525, 1.303, 0.00866), (-0.75, 1.299, 0.01), (-0.7475, 1.295, 0.00866), (-0.7457, 1.292, 0.005), (-0.745, 1.29, 1.225e-18), (-0.7457, 1.292, -0.005), (-0.7475, 1.295, -0.00866), (-0.75, 1.299, -0.01), (-0.7525, 1.303, -0.00866), (-0.7543, 1.307, -0.005), (-0.9192, 1.198, 0.0), (-0.9184, 1.197, 0.005), (-0.9162, 1.194, 0.00866), (-0.9131, 1.19, 0.01), (-0.9101, 1.186, 0.00866), (-0.9079, 1.183, 0.005), (-0.9071, 1.182, 1.225e-18), (-0.9079, 1.183, -0.005), (-0.9101, 1.186, -0.00866), (-0.9131, 1.19, -0.01), (-0.9162, 1.194, -0.00866), (-0.9184, 1.197, -0.005), (-1.068, 1.068, 0.0), (-1.067, 1.067, 0.005), (-1.064, 1.064, 0.00866), (-1.061, 1.061, 0.01), (-1.057, 1.057, 0.00866), (-1.055, 1.055, 0.005), (-1.054, 1.054, 1.225e-18), (-1.055, 1.055, -0.005), (-1.057, 1.057, -0.00866), (-1.061, 1.061, -0.01), (-1.064, 1.064, -0.00866), (-1.067, 1.067, -0.005), (-1.198, 0.9192, 0.0), (-1.197, 0.9184, 0.005), (-1.194, 0.9162, 0.00866), (-1.19, 0.9131, 0.01), (-1.186, 0.9101, 0.00866), (-1.183, 0.9079, 0.005), (-1.182, 0.9071, 1.225e-18), (-1.183, 0.9079, -0.005), (-1.186, 0.9101, -0.00866), (-1.19, 0.9131, -0.01), (-1.194, 0.9162, -0.00866), (-1.197, 0.9184, -0.005), (-1.308, 0.755, 0.0), (-1.307, 0.7543, 0.005), (-1.303, 0.7525, 0.00866), (-1.299, 0.75, 0.01), (-1.295, 0.7475, 0.00866), (-1.292, 0.7457, 0.005), (-1.29, 0.745, 1.225e-18), (-1.292, 0.7457, -0.005), (-1.295, 0.7475, -0.00866), (-1.299, 0.75, -0.01), (-1.303, 0.7525, -0.00866), (-1.307, 0.7543, -0.005), (-1.395, 0.5779, 0.0), (-1.394, 0.5773, 0.005), (-1.39, 0.5759, 0.00866), (-1.386, 0.574, 0.01), (-1.381, 0.5721, 0.00866), (-1.378, 0.5707, 0.005), (-1.377, 0.5702, 1.225e-18), (-1.378, 0.5707, -0.005), (-1.381, 0.5721, -0.00866), (-1.386, 0.574, -0.01), (-1.39, 0.5759, -0.00866), (-1.394, 0.5773, -0.005), (-1.459, 0.3908, 0.0), (-1.457, 0.3905, 0.005), (-1.454, 0.3895, 0.00866), (-1.449, 0.3882, 0.01), (-1.444, 0.3869, 0.00866), (-1.441, 0.386, 0.005), (-1.439, 0.3856, 1.225e-18), (-1.441, 0.386, -0.005), (-1.444, 0.3869, -0.00866), (-1.449, 0.3882, -0.01), (-1.454, 0.3895, -0.00866), (-1.457, 0.3905, -0.005), (-1.497, 0.1971, 0.0), (-1.496, 0.1969, 0.005), (-1.492, 0.1964, 0.00866), (-1.487, 0.1958, 0.01), (-1.482, 0.1951, 0.00866), (-1.479, 0.1947, 0.005), (-1.477, 0.1945, 1.225e-18), (-1.479, 0.1947, -0.005), (-1.482, 0.1951, -0.00866), (-1.487, 0.1958, -0.01), (-1.492, 0.1964, -0.00866), (-1.496, 0.1969, -0.005), (-1.51, 1.32e-07, 0.0), (-1.509, 1.319e-07, 0.005), (-1.505, 1.316e-07, 0.00866), (-1.5, 1.311e-07, 0.01), (-1.495, 1.307e-07, 0.00866), (-1.491, 1.304e-07, 0.005), (-1.49, 1.303e-07, 1.225e-18), (-1.491, 1.304e-07, -0.005), (-1.495, 1.307e-07, -0.00866), (-1.5, 1.311e-07, -0.01), (-1.505, 1.316e-07, -0.00866), (-1.509, 1.319e-07, -0.005), (-1.497, -0.1971, 0.0), (-1.496, -0.1969, 0.005), (-1.492, -0.1964, 0.00866), (-1.487, -0.1958, 0.01), (-1.482, -0.1951, 0.00866), (-1.479, -0.1947, 0.005), (-1.477, -0.1945, 1.225e-18), (-1.479, -0.1947, -0.005), (-1.482, -0.1951, -0.00866), (-1.487, -0.1958, -0.01), (-1.492, -0.1964, -0.00866), (-1.496, -0.1969, -0.005), (-1.459, -0.3908, 0.0), (-1.457, -0.3905, 0.005), (-1.454, -0.3895, 0.00866), (-1.449, -0.3882, 0.01), (-1.444, -0.3869, 0.00866), (-1.441, -0.386, 0.005), (-1.439, -0.3856, 1.225e-18), (-1.441, -0.386, -0.005), (-1.444, -0.3869, -0.00866), (-1.449, -0.3882, -0.01), (-1.454, -0.3895, -0.00866), (-1.457, -0.3905, -0.005), (-1.395, -0.5779, 0.0), (-1.394, -0.5773, 0.005), (-1.39, -0.5759, 0.00866), (-1.386, -0.574, 0.01), (-1.381, -0.5721, 0.00866), (-1.378, -0.5707, 0.005), (-1.377, -0.5702, 1.225e-18), (-1.378, -0.5707, -0.005), (-1.381, -0.5721, -0.00866), (-1.386, -0.574, -0.01), (-1.39, -0.5759, -0.00866), (-1.394, -0.5773, -0.005), (-1.308, -0.755, 0.0), (-1.307, -0.7543, 0.005), (-1.303, -0.7525, 0.00866), (-1.299, -0.75, 0.01), (-1.295, -0.7475, 0.00866), (-1.292, -0.7457, 0.005), (-1.29, -0.745, 1.225e-18), (-1.292, -0.7457, -0.005), (-1.295, -0.7475, -0.00866), (-1.299, -0.75, -0.01), (-1.303, -0.7525, -0.00866), (-1.307, -0.7543, -0.005), (-1.198, -0.9192, 0.0), (-1.197, -0.9184, 0.005), (-1.194, -0.9162, 0.00866), (-1.19, -0.9131, 0.01), (-1.186, -0.9101, 0.00866), (-1.183, -0.9079, 0.005), (-1.182, -0.9071, 1.225e-18), (-1.183, -0.9079, -0.005), (-1.186, -0.9101, -0.00866), (-1.19, -0.9131, -0.01), (-1.194, -0.9162, -0.00866), (-1.197, -0.9184, -0.005), (-1.068, -1.068, 0.0), (-1.067, -1.067, 0.005), (-1.064, -1.064, 0.00866), (-1.061, -1.061, 0.01), (-1.057, -1.057, 0.00866), (-1.055, -1.055, 0.005), (-1.054, -1.054, 1.225e-18), (-1.055, -1.055, -0.005), (-1.057, -1.057, -0.00866), (-1.061, -1.061, -0.01), (-1.064, -1.064, -0.00866), (-1.067, -1.067, -0.005), (-0.9192, -1.198, 0.0), (-0.9184, -1.197, 0.005), (-0.9162, -1.194, 0.00866), (-0.9131, -1.19, 0.01), (-0.9101, -1.186, 0.00866), (-0.9079, -1.183, 0.005), (-0.9071, -1.182, 1.225e-18), (-0.9079, -1.183, -0.005), (-0.9101, -1.186, -0.00866), (-0.9131, -1.19, -0.01), (-0.9162, -1.194, -0.00866), (-0.9184, -1.197, -0.005), (-0.755, -1.308, 0.0), (-0.7543, -1.307, 0.005), (-0.7525, -1.303, 0.00866), (-0.75, -1.299, 0.01), (-0.7475, -1.295, 0.00866), (-0.7457, -1.292, 0.005), (-0.745, -1.29, 1.225e-18), (-0.7457, -1.292, -0.005), (-0.7475, -1.295, -0.00866), (-0.75, -1.299, -0.01), (-0.7525, -1.303, -0.00866), (-0.7543, -1.307, -0.005), (-0.5779, -1.395, 0.0), (-0.5773, -1.394, 0.005), (-0.5759, -1.39, 0.00866), (-0.574, -1.386, 0.01), (-0.5721, -1.381, 0.00866), (-0.5707, -1.378, 0.005), (-0.5702, -1.377, 1.225e-18), (-0.5707, -1.378, -0.005), (-0.5721, -1.381, -0.00866), (-0.574, -1.386, -0.01), (-0.5759, -1.39, -0.00866), (-0.5773, -1.394, -0.005), (-0.3908, -1.459, 0.0), (-0.3905, -1.457, 0.005), (-0.3895, -1.454, 0.00866), (-0.3882, -1.449, 0.01), (-0.3869, -1.444, 0.00866), (-0.386, -1.441, 0.005), (-0.3856, -1.439, 1.225e-18), (-0.386, -1.441, -0.005), (-0.3869, -1.444, -0.00866), (-0.3882, -1.449, -0.01), (-0.3895, -1.454, -0.00866), (-0.3905, -1.457, -0.005), (-0.1971, -1.497, 0.0), (-0.1969, -1.496, 0.005), (-0.1964, -1.492, 0.00866), (-0.1958, -1.487, 0.01), (-0.1951, -1.482, 0.00866), (-0.1947, -1.479, 0.005), (-0.1945, -1.477, 1.225e-18), (-0.1947, -1.479, -0.005), (-0.1951, -1.482, -0.00866), (-0.1958, -1.487, -0.01), (-0.1964, -1.492, -0.00866), (-0.1969, -1.496, -0.005), (1.14e-07, -1.51, 0.0), (1.139e-07, -1.509, 0.005), (1.136e-07, -1.505, 0.00866), (1.132e-07, -1.5, 0.01), (1.129e-07, -1.495, 0.00866), (1.126e-07, -1.491, 0.005), (1.125e-07, -1.49, 1.225e-18), (1.126e-07, -1.491, -0.005), (1.129e-07, -1.495, -0.00866), (1.132e-07, -1.5, -0.01), (1.136e-07, -1.505, -0.00866), (1.139e-07, -1.509, -0.005), (0.1971, -1.497, 0.0), (0.1969, -1.496, 0.005), (0.1964, -1.492, 0.00866), (0.1958, -1.487, 0.01), (0.1951, -1.482, 0.00866), (0.1947, -1.479, 0.005), (0.1945, -1.477, 1.225e-18), (0.1947, -1.479, -0.005), (0.1951, -1.482, -0.00866), (0.1958, -1.487, -0.01), (0.1964, -1.492, -0.00866), (0.1969, -1.496, -0.005), (0.3908, -1.459, 0.0), (0.3905, -1.457, 0.005), (0.3895, -1.454, 0.00866), (0.3882, -1.449, 0.01), (0.3869, -1.444, 0.00866), (0.386, -1.441, 0.005), (0.3856, -1.439, 1.225e-18), (0.386, -1.441, -0.005), (0.3869, -1.444, -0.00866), (0.3882, -1.449, -0.01), (0.3895, -1.454, -0.00866), (0.3905, -1.457, -0.005), (0.5779, -1.395, 0.0), (0.5773, -1.394, 0.005), (0.5759, -1.39, 0.00866), (0.574, -1.386, 0.01), (0.5721, -1.381, 0.00866), (0.5707, -1.378, 0.005), (0.5702, -1.377, 1.225e-18), (0.5707, -1.378, -0.005), (0.5721, -1.381, -0.00866), (0.574, -1.386, -0.01), (0.5759, -1.39, -0.00866), (0.5773, -1.394, -0.005), (0.755, -1.308, 0.0), (0.7543, -1.307, 0.005), (0.7525, -1.303, 0.00866), (0.75, -1.299, 0.01), (0.7475, -1.295, 0.00866), (0.7457, -1.292, 0.005), (0.745, -1.29, 1.225e-18), (0.7457, -1.292, -0.005), (0.7475, -1.295, -0.00866), (0.75, -1.299, -0.01), (0.7525, -1.303, -0.00866), (0.7543, -1.307, -0.005), (0.9192, -1.198, 0.0), (0.9184, -1.197, 0.005), (0.9162, -1.194, 0.00866), (0.9131, -1.19, 0.01), (0.9101, -1.186, 0.00866), (0.9079, -1.183, 0.005), (0.9071, -1.182, 1.225e-18), (0.9079, -1.183, -0.005), (0.9101, -1.186, -0.00866), (0.9131, -1.19, -0.01), (0.9162, -1.194, -0.00866), (0.9184, -1.197, -0.005), (1.068, -1.068, 0.0), (1.067, -1.067, 0.005), (1.064, -1.064, 0.00866), (1.061, -1.061, 0.01), (1.057, -1.057, 0.00866), (1.055, -1.055, 0.005), (1.054, -1.054, 1.225e-18), (1.055, -1.055, -0.005), (1.057, -1.057, -0.00866), (1.061, -1.061, -0.01), (1.064, -1.064, -0.00866), (1.067, -1.067, -0.005), (1.198, -0.9192, 0.0), (1.197, -0.9184, 0.005), (1.194, -0.9162, 0.00866), (1.19, -0.9131, 0.01), (1.186, -0.9101, 0.00866), (1.183, -0.9079, 0.005), (1.182, -0.9071, 1.225e-18), (1.183, -0.9079, -0.005), (1.186, -0.9101, -0.00866), (1.19, -0.9131, -0.01), (1.194, -0.9162, -0.00866), (1.197, -0.9184, -0.005), (1.308, -0.755, 0.0), (1.307, -0.7543, 0.005), (1.303, -0.7525, 0.00866), (1.299, -0.75, 0.01), (1.295, -0.7475, 0.00866), (1.292, -0.7457, 0.005), (1.29, -0.745, 1.225e-18), (1.292, -0.7457, -0.005), (1.295, -0.7475, -0.00866), (1.299, -0.75, -0.01), (1.303, -0.7525, -0.00866), (1.307, -0.7543, -0.005), (1.395, -0.5779, 0.0), (1.394, -0.5773, 0.005), (1.39, -0.5759, 0.00866), (1.386, -0.574, 0.01), (1.381, -0.5721, 0.00866), (1.378, -0.5707, 0.005), (1.377, -0.5702, 1.225e-18), (1.378, -0.5707, -0.005), (1.381, -0.5721, -0.00866), (1.386, -0.574, -0.01), (1.39, -0.5759, -0.00866), (1.394, -0.5773, -0.005), (1.459, -0.3908, 0.0), (1.457, -0.3905, 0.005), (1.454, -0.3895, 0.00866), (1.449, -0.3882, 0.01), (1.444, -0.3869, 0.00866), (1.441, -0.386, 0.005), (1.439, -0.3856, 1.225e-18), (1.441, -0.386, -0.005), (1.444, -0.3869, -0.00866), (1.449, -0.3882, -0.01), (1.454, -0.3895, -0.00866), (1.457, -0.3905, -0.005), (1.497, -0.1971, 0.0), (1.496, -0.1969, 0.005), (1.492, -0.1964, 0.00866), (1.487, -0.1958, 0.01), (1.482, -0.1951, 0.00866), (1.479, -0.1947, 0.005), (1.477, -0.1945, 1.225e-18), (1.479, -0.1947, -0.005), (1.482, -0.1951, -0.00866), (1.487, -0.1958, -0.01), (1.492, -0.1964, -0.00866), (1.496, -0.1969, -0.005)], [], [(0, 12, 13, 1), (1, 13, 14, 2), (2, 14, 15, 3), (3, 15, 16, 4), (4, 16, 17, 5), (5, 17, 18, 6), (6, 18, 19, 7), (7, 19, 20, 8), (8, 20, 21, 9), (9, 21, 22, 10), (10, 22, 23, 11), (11, 23, 12, 0), (12, 24, 25, 13), (13, 25, 26, 14), (14, 26, 27, 15), (15, 27, 28, 16), (16, 28, 29, 17), (17, 29, 30, 18), (18, 30, 31, 19), (19, 31, 32, 20), (20, 32, 33, 21), (21, 33, 34, 22), (22, 34, 35, 23), (23, 35, 24, 12), (24, 36, 37, 25), (25, 37, 38, 26), (26, 38, 39, 27), (27, 39, 40, 28), (28, 40, 41, 29), (29, 41, 42, 30), (30, 42, 43, 31), (31, 43, 44, 32), (32, 44, 45, 33), (33, 45, 46, 34), (34, 46, 47, 35), (35, 47, 36, 24), (36, 48, 49, 37), (37, 49, 50, 38), (38, 50, 51, 39), (39, 51, 52, 40), (40, 52, 53, 41), (41, 53, 54, 42), (42, 54, 55, 43), (43, 55, 56, 44), (44, 56, 57, 45), (45, 57, 58, 46), (46, 58, 59, 47), (47, 59, 48, 36), (48, 60, 61, 49), (49, 61, 62, 50), (50, 62, 63, 51), (51, 63, 64, 52), (52, 64, 65, 53), (53, 65, 66, 54), (54, 66, 67, 55), (55, 67, 68, 56), (56, 68, 69, 57), (57, 69, 70, 58), (58, 70, 71, 59), (59, 71, 60, 48), (60, 72, 73, 61), (61, 73, 74, 62), (62, 74, 75, 63), (63, 75, 76, 64), (64, 76, 77, 65), (65, 77, 78, 66), (66, 78, 79, 67), (67, 79, 80, 68), (68, 80, 81, 69), (69, 81, 82, 70), (70, 82, 83, 71), (71, 83, 72, 60), (72, 84, 85, 73), (73, 85, 86, 74), (74, 86, 87, 75), (75, 87, 88, 76), (76, 88, 89, 77), (77, 89, 90, 78), (78, 90, 91, 79), (79, 91, 92, 80), (80, 92, 93, 81), (81, 93, 94, 82), (82, 94, 95, 83), (83, 95, 84, 72), (84, 96, 97, 85), (85, 97, 98, 86), (86, 98, 99, 87), (87, 99, 100, 88), (88, 100, 101, 89), (89, 101, 102, 90), (90, 102, 103, 91), (91, 103, 104, 92), (92, 104, 105, 93), (93, 105, 106, 94), (94, 106, 107, 95), (95, 107, 96, 84), (96, 108, 109, 97), (97, 109, 110, 98), (98, 110, 111, 99), (99, 111, 112, 100), (100, 112, 113, 101), (101, 113, 114, 102), (102, 114, 115, 103), (103, 115, 116, 104), (104, 116, 117, 105), (105, 117, 118, 106), (106, 118, 119, 107), (107, 119, 108, 96), (108, 120, 121, 109), (109, 121, 122, 110), (110, 122, 123, 111), (111, 123, 124, 112), (112, 124, 125, 113), (113, 125, 126, 114), (114, 126, 127, 115), (115, 127, 128, 116), (116, 128, 129, 117), (117, 129, 130, 118), (118, 130, 131, 119), (119, 131, 120, 108), (120, 132, 133, 121), (121, 133, 134, 122), (122, 134, 135, 123), (123, 135, 136, 124), (124, 136, 137, 125), (125, 137, 138, 126), (126, 138, 139, 127), (127, 139, 140, 128), (128, 140, 141, 129), (129, 141, 142, 130), (130, 142, 143, 131), (131, 143, 132, 120), (132, 144, 145, 133), (133, 145, 146, 134), (134, 146, 147, 135), (135, 147, 148, 136), (136, 148, 149, 137), (137, 149, 150, 138), (138, 150, 151, 139), (139, 151, 152, 140), (140, 152, 153, 141), (141, 153, 154, 142), (142, 154, 155, 143), (143, 155, 144, 132), (144, 156, 157, 145), (145, 157, 158, 146), (146, 158, 159, 147), (147, 159, 160, 148), (148, 160, 161, 149), (149, 161, 162, 150), (150, 162, 163, 151), (151, 163, 164, 152), (152, 164, 165, 153), (153, 165, 166, 154), (154, 166, 167, 155), (155, 167, 156, 144), (156, 168, 169, 157), (157, 169, 170, 158), (158, 170, 171, 159), (159, 171, 172, 160), (160, 172, 173, 161), (161, 173, 174, 162), (162, 174, 175, 163), (163, 175, 176, 164), (164, 176, 177, 165), (165, 177, 178, 166), (166, 178, 179, 167), (167, 179, 168, 156), (168, 180, 181, 169), (169, 181, 182, 170), (170, 182, 183, 171), (171, 183, 184, 172), (172, 184, 185, 173), (173, 185, 186, 174), (174, 186, 187, 175), (175, 187, 188, 176), (176, 188, 189, 177), (177, 189, 190, 178), (178, 190, 191, 179), (179, 191, 180, 168), (180, 192, 193, 181), (181, 193, 194, 182), (182, 194, 195, 183), (183, 195, 196, 184), (184, 196, 197, 185), (185, 197, 198, 186), (186, 198, 199, 187), (187, 199, 200, 188), (188, 200, 201, 189), (189, 201, 202, 190), (190, 202, 203, 191), (191, 203, 192, 180), (192, 204, 205, 193), (193, 205, 206, 194), (194, 206, 207, 195), (195, 207, 208, 196), (196, 208, 209, 197), (197, 209, 210, 198), (198, 210, 211, 199), (199, 211, 212, 200), (200, 212, 213, 201), (201, 213, 214, 202), (202, 214, 215, 203), (203, 215, 204, 192), (204, 216, 217, 205), (205, 217, 218, 206), (206, 218, 219, 207), (207, 219, 220, 208), (208, 220, 221, 209), (209, 221, 222, 210), (210, 222, 223, 211), (211, 223, 224, 212), (212, 224, 225, 213), (213, 225, 226, 214), (214, 226, 227, 215), (215, 227, 216, 204), (216, 228, 229, 217), (217, 229, 230, 218), (218, 230, 231, 219), (219, 231, 232, 220), (220, 232, 233, 221), (221, 233, 234, 222), (222, 234, 235, 223), (223, 235, 236, 224), (224, 236, 237, 225), (225, 237, 238, 226), (226, 238, 239, 227), (227, 239, 228, 216), (228, 240, 241, 229), (229, 241, 242, 230), (230, 242, 243, 231), (231, 243, 244, 232), (232, 244, 245, 233), (233, 245, 246, 234), (234, 246, 247, 235), (235, 247, 248, 236), (236, 248, 249, 237), (237, 249, 250, 238), (238, 250, 251, 239), (239, 251, 240, 228), (240, 252, 253, 241), (241, 253, 254, 242), (242, 254, 255, 243), (243, 255, 256, 244), (244, 256, 257, 245), (245, 257, 258, 246), (246, 258, 259, 247), (247, 259, 260, 248), (248, 260, 261, 249), (249, 261, 262, 250), (250, 262, 263, 251), (251, 263, 252, 240), (252, 264, 265, 253), (253, 265, 266, 254), (254, 266, 267, 255), (255, 267, 268, 256), (256, 268, 269, 257), (257, 269, 270, 258), (258, 270, 271, 259), (259, 271, 272, 260), (260, 272, 273, 261), (261, 273, 274, 262), (262, 274, 275, 263), (263, 275, 264, 252), (264, 276, 277, 265), (265, 277, 278, 266), (266, 278, 279, 267), (267, 279, 280, 268), (268, 280, 281, 269), (269, 281, 282, 270), (270, 282, 283, 271), (271, 283, 284, 272), (272, 284, 285, 273), (273, 285, 286, 274), (274, 286, 287, 275), (275, 287, 276, 264), (276, 288, 289, 277), (277, 289, 290, 278), (278, 290, 291, 279), (279, 291, 292, 280), (280, 292, 293, 281), (281, 293, 294, 282), (282, 294, 295, 283), (283, 295, 296, 284), (284, 296, 297, 285), (285, 297, 298, 286), (286, 298, 299, 287), (287, 299, 288, 276), (288, 300, 301, 289), (289, 301, 302, 290), (290, 302, 303, 291), (291, 303, 304, 292), (292, 304, 305, 293), (293, 305, 306, 294), (294, 306, 307, 295), (295, 307, 308, 296), (296, 308, 309, 297), (297, 309, 310, 298), (298, 310, 311, 299), (299, 311, 300, 288), (300, 312, 313, 301), (301, 313, 314, 302), (302, 314, 315, 303), (303, 315, 316, 304), (304, 316, 317, 305), (305, 317, 318, 306), (306, 318, 319, 307), (307, 319, 320, 308), (308, 320, 321, 309), (309, 321, 322, 310), (310, 322, 323, 311), (311, 323, 312, 300), (312, 324, 325, 313), (313, 325, 326, 314), (314, 326, 327, 315), (315, 327, 328, 316), (316, 328, 329, 317), (317, 329, 330, 318), (318, 330, 331, 319), (319, 331, 332, 320), (320, 332, 333, 321), (321, 333, 334, 322), (322, 334, 335, 323), (323, 335, 324, 312), (324, 336, 337, 325), (325, 337, 338, 326), (326, 338, 339, 327), (327, 339, 340, 328), (328, 340, 341, 329), (329, 341, 342, 330), (330, 342, 343, 331), (331, 343, 344, 332), (332, 344, 345, 333), (333, 345, 346, 334), (334, 346, 347, 335), (335, 347, 336, 324), (336, 348, 349, 337), (337, 349, 350, 338), (338, 350, 351, 339), (339, 351, 352, 340), (340, 352, 353, 341), (341, 353, 354, 342), (342, 354, 355, 343), (343, 355, 356, 344), (344, 356, 357, 345), (345, 357, 358, 346), (346, 358, 359, 347), (347, 359, 348, 336), (348, 360, 361, 349), (349, 361, 362, 350), (350, 362, 363, 351), (351, 363, 364, 352), (352, 364, 365, 353), (353, 365, 366, 354), (354, 366, 367, 355), (355, 367, 368, 356), (356, 368, 369, 357), (357, 369, 370, 358), (358, 370, 371, 359), (359, 371, 360, 348), (360, 372, 373, 361), (361, 373, 374, 362), (362, 374, 375, 363), (363, 375, 376, 364), (364, 376, 377, 365), (365, 377, 378, 366), (366, 378, 379, 367), (367, 379, 380, 368), (368, 380, 381, 369), (369, 381, 382, 370), (370, 382, 383, 371), (371, 383, 372, 360), (372, 384, 385, 373), (373, 385, 386, 374), (374, 386, 387, 375), (375, 387, 388, 376), (376, 388, 389, 377), (377, 389, 390, 378), (378, 390, 391, 379), (379, 391, 392, 380), (380, 392, 393, 381), (381, 393, 394, 382), (382, 394, 395, 383), (383, 395, 384, 372), (384, 396, 397, 385), (385, 397, 398, 386), (386, 398, 399, 387), (387, 399, 400, 388), (388, 400, 401, 389), (389, 401, 402, 390), (390, 402, 403, 391), (391, 403, 404, 392), (392, 404, 405, 393), (393, 405, 406, 394), (394, 406, 407, 395), (395, 407, 396, 384), (396, 408, 409, 397), (397, 409, 410, 398), (398, 410, 411, 399), (399, 411, 412, 400), (400, 412, 413, 401), (401, 413, 414, 402), (402, 414, 415, 403), (403, 415, 416, 404), (404, 416, 417, 405), (405, 417, 418, 406), (406, 418, 419, 407), (407, 419, 408, 396), (408, 420, 421, 409), (409, 421, 422, 410), (410, 422, 423, 411), (411, 423, 424, 412), (412, 424, 425, 413), (413, 425, 426, 414), (414, 426, 427, 415), (415, 427, 428, 416), (416, 428, 429, 417), (417, 429, 430, 418), (418, 430, 431, 419), (419, 431, 420, 408), (420, 432, 433, 421), (421, 433, 434, 422), (422, 434, 435, 423), (423, 435, 436, 424), (424, 436, 437, 425), (425, 437, 438, 426), (426, 438, 439, 427), (427, 439, 440, 428), (428, 440, 441, 429), (429, 441, 442, 430), (430, 442, 443, 431), (431, 443, 432, 420), (432, 444, 445, 433), (433, 445, 446, 434), (434, 446, 447, 435), (435, 447, 448, 436), (436, 448, 449, 437), (437, 449, 450, 438), (438, 450, 451, 439), (439, 451, 452, 440), (440, 452, 453, 441), (441, 453, 454, 442), (442, 454, 455, 443), (443, 455, 444, 432), (444, 456, 457, 445), (445, 457, 458, 446), (446, 458, 459, 447), (447, 459, 460, 448), (448, 460, 461, 449), (449, 461, 462, 450), (450, 462, 463, 451), (451, 463, 464, 452), (452, 464, 465, 453), (453, 465, 466, 454), (454, 466, 467, 455), (455, 467, 456, 444), (456, 468, 469, 457), (457, 469, 470, 458), (458, 470, 471, 459), (459, 471, 472, 460), (460, 472, 473, 461), (461, 473, 474, 462), (462, 474, 475, 463), (463, 475, 476, 464), (464, 476, 477, 465), (465, 477, 478, 466), (466, 478, 479, 467), (467, 479, 468, 456), (468, 480, 481, 469), (469, 481, 482, 470), (470, 482, 483, 471), (471, 483, 484, 472), (472, 484, 485, 473), (473, 485, 486, 474), (474, 486, 487, 475), (475, 487, 488, 476), (476, 488, 489, 477), (477, 489, 490, 478), (478, 490, 491, 479), (479, 491, 480, 468), (480, 492, 493, 481), (481, 493, 494, 482), (482, 494, 495, 483), (483, 495, 496, 484), (484, 496, 497, 485), (485, 497, 498, 486), (486, 498, 499, 487), (487, 499, 500, 488), (488, 500, 501, 489), (489, 501, 502, 490), (490, 502, 503, 491), (491, 503, 492, 480), (492, 504, 505, 493), (493, 505, 506, 494), (494, 506, 507, 495), (495, 507, 508, 496), (496, 508, 509, 497), (497, 509, 510, 498), (498, 510, 511, 499), (499, 511, 512, 500), (500, 512, 513, 501), (501, 513, 514, 502), (502, 514, 515, 503), (503, 515, 504, 492), (504, 516, 517, 505), (505, 517, 518, 506), (506, 518, 519, 507), (507, 519, 520, 508), (508, 520, 521, 509), (509, 521, 522, 510), (510, 522, 523, 511), (511, 523, 524, 512), (512, 524, 525, 513), (513, 525, 526, 514), (514, 526, 527, 515), (515, 527, 516, 504), (516, 528, 529, 517), (517, 529, 530, 518), (518, 530, 531, 519), (519, 531, 532, 520), (520, 532, 533, 521), (521, 533, 534, 522), (522, 534, 535, 523), (523, 535, 536, 524), (524, 536, 537, 525), (525, 537, 538, 526), (526, 538, 539, 527), (527, 539, 528, 516), (528, 540, 541, 529), (529, 541, 542, 530), (530, 542, 543, 531), (531, 543, 544, 532), (532, 544, 545, 533), (533, 545, 546, 534), (534, 546, 547, 535), (535, 547, 548, 536), (536, 548, 549, 537), (537, 549, 550, 538), (538, 550, 551, 539), (539, 551, 540, 528), (540, 552, 553, 541), (541, 553, 554, 542), (542, 554, 555, 543), (543, 555, 556, 544), (544, 556, 557, 545), (545, 557, 558, 546), (546, 558, 559, 547), (547, 559, 560, 548), (548, 560, 561, 549), (549, 561, 562, 550), (550, 562, 563, 551), (551, 563, 552, 540), (552, 564, 565, 553), (553, 565, 566, 554), (554, 566, 567, 555), (555, 567, 568, 556), (556, 568, 569, 557), (557, 569, 570, 558), (558, 570, 571, 559), (559, 571, 572, 560), (560, 572, 573, 561), (561, 573, 574, 562), (562, 574, 575, 563), (563, 575, 564, 552), (564, 0, 1, 565), (565, 1, 2, 566), (566, 2, 3, 567), (567, 3, 4, 568), (568, 4, 5, 569), (569, 5, 6, 570), (570, 6, 7, 571), (571, 7, 8, 572), (572, 8, 9, 573), (573, 9, 10, 574), (574, 10, 11, 575), (575, 11, 0, 564)])
me_torus.polygons.foreach_set('use_smooth', [True] * 576)
me_torus.materials.append(mat_material_001)
me_torus.use_remesh_preserve_volume = False
me_torus.use_remesh_preserve_attributes = False
me_torus.use_mirror_vertex_groups = False
me_torus.update()
me_sphere = bpy.data.meshes.new('Sphere')
me_sphere.from_pydata([(0.03806, 0.1913, 0.9808), (0.07466, 0.3753, 0.9239), (0.1084, 0.5449, 0.8315), (0.1379, 0.6935, 0.7071), (0.1622, 0.8155, 0.5556), (0.1802, 0.9061, 0.3827), (0.1913, 0.9619, 0.1951), (0.1951, 0.9808, 7.55e-08), (0.1913, 0.9619, -0.1951), (0.1802, 0.9061, -0.3827), (0.1622, 0.8155, -0.5556), (0.1379, 0.6935, -0.7071), (0.1084, 0.5449, -0.8315), (0.07466, 0.3753, -0.9239), (0.03806, 0.1913, -0.9808), (0.07466, 0.1802, 0.9808), (0.1464, 0.3536, 0.9239), (0.2126, 0.5133, 0.8315), (0.2706, 0.6533, 0.7071), (0.3182, 0.7682, 0.5556), (0.3536, 0.8536, 0.3827), (0.3753, 0.9061, 0.1951), (0.3827, 0.9239, 7.55e-08), (0.3753, 0.9061, -0.1951), (0.3536, 0.8536, -0.3827), (0.3182, 0.7682, -0.5556), (0.2706, 0.6533, -0.7071), (0.2126, 0.5133, -0.8315), (0.1464, 0.3536, -0.9239), (0.07466, 0.1802, -0.9808), (0.1084, 0.1622, 0.9808), (0.2126, 0.3182, 0.9239), (0.3087, 0.4619, 0.8315), (0.3928, 0.5879, 0.7071), (0.4619, 0.6913, 0.5556), (0.5133, 0.7682, 0.3827), (0.5449, 0.8155, 0.1951), (0.5556, 0.8315, 7.55e-08), (0.5449, 0.8155, -0.1951), (0.5133, 0.7682, -0.3827), (0.4619, 0.6913, -0.5556), (0.3928, 0.5879, -0.7071), (0.3087, 0.4619, -0.8315), (0.2126, 0.3182, -0.9239), (0.1084, 0.1622, -0.9808), (0.1379, 0.1379, 0.9808), (0.2706, 0.2706, 0.9239), (0.3928, 0.3928, 0.8315), (0.5, 0.5, 0.7071), (0.5879, 0.5879, 0.5556), (0.6533, 0.6533, 0.3827), (0.6935, 0.6935, 0.1951), (0.7071, 0.7071, 7.55e-08), (0.6935, 0.6935, -0.1951), (0.6533, 0.6533, -0.3827), (0.5879, 0.5879, -0.5556), (0.5, 0.5, -0.7071), (0.3928, 0.3928, -0.8315), (0.2706, 0.2706, -0.9239), (0.1379, 0.1379, -0.9808), (0.1622, 0.1084, 0.9808), (0.3182, 0.2126, 0.9239), (0.4619, 0.3087, 0.8315), (0.5879, 0.3928, 0.7071), (0.6913, 0.4619, 0.5556), (0.7682, 0.5133, 0.3827), (0.8155, 0.5449, 0.1951), (0.8315, 0.5556, 7.55e-08), (0.8155, 0.5449, -0.1951), (0.7682, 0.5133, -0.3827), (0.6913, 0.4619, -0.5556), (0.5879, 0.3928, -0.7071), (0.4619, 0.3087, -0.8315), (0.3182, 0.2126, -0.9239), (0.1622, 0.1084, -0.9808), (0.1802, 0.07466, 0.9808), (0.3536, 0.1464, 0.9239), (0.5133, 0.2126, 0.8315), (0.6533, 0.2706, 0.7071), (0.7682, 0.3182, 0.5556), (0.8536, 0.3536, 0.3827), (0.9061, 0.3753, 0.1951), (0.9239, 0.3827, 7.55e-08), (0.9061, 0.3753, -0.1951), (0.8536, 0.3536, -0.3827), (0.7682, 0.3182, -0.5556), (0.6533, 0.2706, -0.7071), (0.5133, 0.2126, -0.8315), (0.3536, 0.1464, -0.9239), (0.1802, 0.07466, -0.9808), (0.1913, 0.03806, 0.9808), (0.3753, 0.07466, 0.9239), (0.5449, 0.1084, 0.8315), (0.6935, 0.1379, 0.7071), (0.8155, 0.1622, 0.5556), (0.9061, 0.1802, 0.3827), (0.9619, 0.1913, 0.1951), (0.9808, 0.1951, 7.55e-08), (0.9619, 0.1913, -0.1951), (0.9061, 0.1802, -0.3827), (0.8155, 0.1622, -0.5556), (0.6935, 0.1379, -0.7071), (0.5449, 0.1084, -0.8315), (0.3753, 0.07466, -0.9239), (0.1913, 0.03806, -0.9808), (0.1951, -3.266e-07, 0.9808), (0.3827, -3.192e-07, 0.9239), (0.5556, -3.117e-07, 0.8315), (0.7071, -3.192e-07, 0.7071), (0.8315, -3.341e-07, 0.5556), (0.9239, -2.745e-07, 0.3827), (0.9808, -3.937e-07, 0.1951), (1.0, -3.788e-07, 7.55e-08), (0.9808, -3.937e-07, -0.1951), (0.9239, -2.298e-07, -0.3827), (0.8315, -3.341e-07, -0.5556), (0.7071, -3.192e-07, -0.7071), (0.5556, -3.415e-07, -0.8315), (0.3827, -3.043e-07, -0.9239), (0.1951, -3.08e-07, -0.9808), (0.1913, -0.03806, 0.9808), (0.3753, -0.07466, 0.9239), (0.5449, -0.1084, 0.8315), (0.6935, -0.138, 0.7071), (0.8155, -0.1622, 0.5556), (0.9061, -0.1802, 0.3827), (0.9619, -0.1913, 0.1951), (0.9808, -0.1951, 7.55e-08), (0.9619, -0.1913, -0.1951), (0.9061, -0.1802, -0.3827), (0.8155, -0.1622, -0.5556), (0.6935, -0.138, -0.7071), (0.5449, -0.1084, -0.8315), (0.3753, -0.07466, -0.9239), (0.1913, -0.03806, -0.9808), (0.1802, -0.07466, 0.9808), (0.3536, -0.1464, 0.9239), (0.5133, -0.2126, 0.8315), (0.6533, -0.2706, 0.7071), (0.7682, -0.3182, 0.5556), (0.8536, -0.3536, 0.3827), (0.9061, -0.3753, 0.1951), (0.9239, -0.3827, 7.55e-08), (0.9061, -0.3753, -0.1951), (0.8536, -0.3536, -0.3827), (0.7682, -0.3182, -0.5556), (0.6533, -0.2706, -0.7071), (0.5133, -0.2126, -0.8315), (0.3536, -0.1464, -0.9239), (0.1802, -0.07466, -0.9808), (0.1622, -0.1084, 0.9808), (0.3182, -0.2126, 0.9239), (0.4619, -0.3087, 0.8315), (0.5879, -0.3928, 0.7071), (0.6913, -0.4619, 0.5556), (0.7682, -0.5133, 0.3827), (0.8155, -0.5449, 0.1951), (0.8315, -0.5556, 7.55e-08), (0.8155, -0.5449, -0.1951), (0.7682, -0.5133, -0.3827), (0.6913, -0.4619, -0.5556), (0.5879, -0.3928, -0.7071), (0.4619, -0.3087, -0.8315), (0.3182, -0.2126, -0.9239), (0.1622, -0.1084, -0.9808), (0.1379, -0.138, 0.9808), (0.2706, -0.2706, 0.9239), (0.3928, -0.3928, 0.8315), (0.5, -0.5, 0.7071), (0.5879, -0.5879, 0.5556), (0.6533, -0.6533, 0.3827), (0.6935, -0.6935, 0.1951), (0.7071, -0.7071, 7.55e-08), (0.6935, -0.6935, -0.1951), (0.6533, -0.6533, -0.3827), (0.5879, -0.5879, -0.5556), (0.5, -0.5, -0.7071), (0.3928, -0.3928, -0.8315), (0.2706, -0.2706, -0.9239), (0.1379, -0.138, -0.9808), (0.1084, -0.1622, 0.9808), (0.2126, -0.3182, 0.9239), (0.3087, -0.4619, 0.8315), (0.3928, -0.5879, 0.7071), (0.4619, -0.6913, 0.5556), (0.5133, -0.7682, 0.3827), (0.5449, -0.8155, 0.1951), (0.5556, -0.8315, 7.55e-08), (0.5449, -0.8155, -0.1951), (0.5133, -0.7682, -0.3827), (0.4619, -0.6913, -0.5556), (0.3928, -0.5879, -0.7071), (0.3087, -0.4619, -0.8315), (0.2126, -0.3182, -0.9239), (0.1084, -0.1622, -0.9808), (0.07466, -0.1802, 0.9808), (0.1464, -0.3536, 0.9239), (0.2126, -0.5133, 0.8315), (0.2706, -0.6533, 0.7071), (0.3182, -0.7682, 0.5556), (0.3536, -0.8536, 0.3827), (0.3753, -0.9061, 0.1951), (0.3827, -0.9239, 7.55e-08), (0.3753, -0.9061, -0.1951), (0.3536, -0.8536, -0.3827), (0.3182, -0.7682, -0.5556), (0.2706, -0.6533, -0.7071), (0.2126, -0.5133, -0.8315), (0.1464, -0.3536, -0.9239), (0.07466, -0.1802, -0.9808), (0.03806, -0.1913, 0.9808), (0.07466, -0.3753, 0.9239), (0.1084, -0.5449, 0.8315), (0.1379, -0.6935, 0.7071), (0.1622, -0.8155, 0.5556), (0.1802, -0.9061, 0.3827), (0.1913, -0.9619, 0.1951), (0.1951, -0.9808, 7.55e-08), (0.1913, -0.9619, -0.1951), (0.1802, -0.9061, -0.3827), (0.1622, -0.8155, -0.5556), (0.1379, -0.6935, -0.7071), (0.1084, -0.5449, -0.8315), (0.07466, -0.3753, -0.9239), (0.03806, -0.1913, -0.9808), (-7.212e-09, -0.1951, 0.9808), (4.122e-08, -0.3827, 0.9239), (2.632e-08, -0.5556, 0.8315), (-2.584e-08, -0.7071, 0.7071), (-8.544e-08, -0.8315, 0.5556), (6.357e-08, -0.9239, 0.3827), (-8.544e-08, -0.9808, 0.1951), (-1.003e-07, -1.0, 7.55e-08), (-8.544e-08, -0.9808, -0.1951), (6.357e-08, -0.9239, -0.3827), (-8.544e-08, -0.8315, -0.5556), (-2.584e-08, -0.7071, -0.7071), (-1.094e-08, -0.5556, -0.8315), (3.964e-09, -0.3827, -0.9239), (3.964e-09, -0.1951, -0.9808), (-0.03806, -0.1913, 0.9808), (-0.07466, -0.3753, 0.9239), (-0.1084, -0.5449, 0.8315), (-0.1379, -0.6935, 0.7071), (-0.1622, -0.8155, 0.5556), (-0.1802, -0.9061, 0.3827), (-0.1913, -0.9619, 0.1951), (-0.1951, -0.9808, 7.55e-08), (-0.1913, -0.9619, -0.1951), (-0.1802, -0.9061, -0.3827), (-0.1622, -0.8155, -0.5556), (-0.1379, -0.6935, -0.7071), (-0.1084, -0.5449, -0.8315), (-0.07466, -0.3753, -0.9239), (-0.03806, -0.1913, -0.9808), (-0.07466, -0.1802, 0.9808), (-0.1464, -0.3536, 0.9239), (-0.2126, -0.5133, 0.8315), (-0.2706, -0.6533, 0.7071), (-0.3182, -0.7682, 0.5556), (-0.3536, -0.8536, 0.3827), (-0.3753, -0.9061, 0.1951), (-0.3827, -0.9239, 7.55e-08), (-0.3753, -0.9061, -0.1951), (-0.3536, -0.8536, -0.3827), (-0.3182, -0.7682, -0.5556), (-0.2706, -0.6533, -0.7071), (-0.2126, -0.5133, -0.8315), (-0.1464, -0.3536, -0.9239), (-0.07466, -0.1802, -0.9808), (-0.1084, -0.1622, 0.9808), (-0.2126, -0.3182, 0.9239), (-0.3087, -0.4619, 0.8315), (-0.3928, -0.5879, 0.7071), (-0.4619, -0.6913, 0.5556), (-0.5133, -0.7682, 0.3827), (-0.5449, -0.8155, 0.1951), (-0.5556, -0.8315, 7.55e-08), (-0.5449, -0.8155, -0.1951), (-0.5133, -0.7682, -0.3827), (-0.4619, -0.6913, -0.5556), (-0.3928, -0.5879, -0.7071), (-0.3087, -0.4619, -0.8315), (-0.2126, -0.3182, -0.9239), (-0.1084, -0.1622, -0.9808), (-0.1379, -0.138, 0.9808), (-0.2706, -0.2706, 0.9239), (-0.3928, -0.3928, 0.8315), (-0.5, -0.5, 0.7071), (-0.5879, -0.5879, 0.5556), (-0.6533, -0.6533, 0.3827), (-0.6935, -0.6935, 0.1951), (-0.7071, -0.7071, 7.55e-08), (-0.6935, -0.6935, -0.1951), (-0.6533, -0.6533, -0.3827), (-0.5879, -0.5879, -0.5556), (-0.5, -0.5, -0.7071), (-0.3928, -0.3928, -0.8315), (-0.2706, -0.2706, -0.9239), (-0.1379, -0.1379, -0.9808), (-0.1622, -0.1084, 0.9808), (-0.3182, -0.2126, 0.9239), (-0.4619, -0.3087, 0.8315), (-0.5879, -0.3928, 0.7071), (-0.6913, -0.4619, 0.5556), (-0.7682, -0.5133, 0.3827), (-0.8155, -0.5449, 0.1951), (-0.8315, -0.5556, 7.55e-08), (-0.8155, -0.5449, -0.1951), (-0.7682, -0.5133, -0.3827), (-0.6913, -0.4619, -0.5556), (-0.5879, -0.3928, -0.7071), (-0.4619, -0.3087, -0.8315), (-0.3182, -0.2126, -0.9239), (-0.1622, -0.1084, -0.9808), (-0.1802, -0.07466, 0.9808), (-0.3536, -0.1464, 0.9239), (-0.5133, -0.2126, 0.8315), (-0.6533, -0.2706, 0.7071), (-0.7682, -0.3182, 0.5556), (-0.8536, -0.3536, 0.3827), (-0.9061, -0.3753, 0.1951), (-0.9239, -0.3827, 7.55e-08), (-0.9061, -0.3753, -0.1951), (-0.8536, -0.3536, -0.3827), (-0.7682, -0.3182, -0.5556), (-0.6533, -0.2706, -0.7071), (-0.5133, -0.2126, -0.8315), (-0.3536, -0.1464, -0.9239), (-0.1802, -0.07466, -0.9808), (-0.1913, -0.03806, 0.9808), (-0.3753, -0.07466, 0.9239), (-0.5449, -0.1084, 0.8315), (-0.6935, -0.1379, 0.7071), (-0.8155, -0.1622, 0.5556), (-0.9061, -0.1802, 0.3827), (-0.9619, -0.1913, 0.1951), (-0.9808, -0.1951, 7.55e-08), (-0.9619, -0.1913, -0.1951), (-0.9061, -0.1802, -0.3827), (-0.8155, -0.1622, -0.5556), (-0.6935, -0.1379, -0.7071), (-0.5449, -0.1084, -0.8315), (-0.3753, -0.07466, -0.9239), (-0.1913, -0.03806, -0.9808), (-0.1951, -3.117e-07, 0.9808), (-0.3827, -2.819e-07, 0.9239), (-0.5556, -2.819e-07, 0.8315), (-0.7071, -1.851e-07, 0.7071), (-0.8315, -1.404e-07, 0.5556), (-0.9239, -3.192e-07, 0.3827), (-0.9808, -9.567e-08, 0.1951), (-1.0, -1.404e-07, 7.55e-08), (-0.9808, -9.567e-08, -0.1951), (-0.9239, -3.192e-07, -0.3827), (-0.8315, -1.404e-07, -0.5556), (-0.7071, -1.851e-07, -0.7071), (-0.5556, -2.596e-07, -0.8315), (-0.3827, -2.521e-07, -0.9239), (-0.1951, -3.155e-07, -0.9808), (-0.1913, 0.03806, 0.9808), (-0.3753, 0.07466, 0.9239), (-0.5449, 0.1084, 0.8315), (-0.6935, 0.1379, 0.7071), (-0.8155, 0.1622, 0.5556), (-0.9061, 0.1802, 0.3827), (-0.9619, 0.1913, 0.1951), (-0.9808, 0.1951, 7.55e-08), (-0.9619, 0.1913, -0.1951), (-0.9061, 0.1802, -0.3827), (-0.8155, 0.1622, -0.5556), (-0.6935, 0.1379, -0.7071), (-0.5449, 0.1084, -0.8315), (-0.3753, 0.07466, -0.9239), (-0.1913, 0.03806, -0.9808), (-0.1802, 0.07466, 0.9808), (-0.3536, 0.1464, 0.9239), (-0.5133, 0.2126, 0.8315), (-0.6533, 0.2706, 0.7071), (-0.7682, 0.3182, 0.5556), (-0.8536, 0.3536, 0.3827), (-0.9061, 0.3753, 0.1951), (-0.9239, 0.3827, 7.55e-08), (-0.9061, 0.3753, -0.1951), (-0.8536, 0.3536, -0.3827), (-0.7682, 0.3182, -0.5556), (-0.6533, 0.2706, -0.7071), (-0.5133, 0.2126, -0.8315), (-0.3536, 0.1464, -0.9239), (-0.1802, 0.07466, -0.9808), (-0.1622, 0.1084, 0.9808), (-0.3182, 0.2126, 0.9239), (-0.4619, 0.3087, 0.8315), (-0.5879, 0.3928, 0.7071), (-0.6913, 0.4619, 0.5556), (-0.7682, 0.5133, 0.3827), (-0.8155, 0.5449, 0.1951), (-0.8315, 0.5556, 7.55e-08), (-0.8155, 0.5449, -0.1951), (-0.7682, 0.5133, -0.3827), (-0.6913, 0.4619, -0.5556), (-0.5879, 0.3928, -0.7071), (-0.4619, 0.3087, -0.8315), (-0.3182, 0.2126, -0.9239), (-0.1622, 0.1084, -0.9808), (-0.1379, 0.1379, 0.9808), (-0.2706, 0.2706, 0.9239), (-0.3928, 0.3928, 0.8315), (-0.5, 0.5, 0.7071), (-0.5879, 0.5879, 0.5556), (-0.6533, 0.6533, 0.3827), (-0.6935, 0.6935, 0.1951), (-0.7071, 0.7071, 7.55e-08), (-0.6935, 0.6935, -0.1951), (-0.6533, 0.6533, -0.3827), (-0.5879, 0.5879, -0.5556), (-0.5, 0.5, -0.7071), (-0.3928, 0.3928, -0.8315), (-0.2706, 0.2706, -0.9239), (-0.1379, 0.1379, -0.9808), (-0.1084, 0.1622, 0.9808), (-0.2126, 0.3182, 0.9239), (-0.3087, 0.4619, 0.8315), (-0.3928, 0.5879, 0.7071), (-0.4619, 0.6913, 0.5556), (-0.5133, 0.7682, 0.3827), (-0.5449, 0.8155, 0.1951), (-0.5556, 0.8315, 7.55e-08), (-0.5449, 0.8155, -0.1951), (-0.5133, 0.7682, -0.3827), (-0.4619, 0.6913, -0.5556), (-0.3928, 0.5879, -0.7071), (-0.3087, 0.4619, -0.8315), (-0.2126, 0.3182, -0.9239), (-0.1084, 0.1622, -0.9808), (-0.07466, 0.1802, 0.9808), (-0.1464, 0.3536, 0.9239), (-0.2126, 0.5133, 0.8315), (-0.2706, 0.6533, 0.7071), (-0.3182, 0.7682, 0.5556), (-0.3536, 0.8536, 0.3827), (-0.3753, 0.9061, 0.1951), (-0.3827, 0.9239, 7.55e-08), (-0.3753, 0.9061, -0.1951), (-0.3536, 0.8536, -0.3827), (-0.3182, 0.7682, -0.5556), (-0.2706, 0.6533, -0.7071), (-0.2126, 0.5133, -0.8315), (-0.1464, 0.3536, -0.9239), (-0.07466, 0.1802, -0.9808), (-0.03806, 0.1913, 0.9808), (-0.07466, 0.3753, 0.9239), (-0.1084, 0.5449, 0.8315), (-0.1379, 0.6935, 0.7071), (-0.1622, 0.8155, 0.5556), (-0.1802, 0.9061, 0.3827), (-0.1913, 0.9619, 0.1951), (-0.1951, 0.9808, 7.55e-08), (-0.1913, 0.9619, -0.1951), (-0.1802, 0.9061, -0.3827), (-0.1622, 0.8155, -0.5556), (-0.1379, 0.6935, -0.7071), (-0.1084, 0.5449, -0.8315), (-0.07466, 0.3753, -0.9239), (-0.03806, 0.1913, -0.9808), (3.749e-08, 0.1951, 0.9808), (7.847e-08, 0.3827, 0.9239), (1.083e-07, 0.5556, 0.8315), (1.53e-07, 0.7071, 0.7071), (2.722e-07, 0.8315, 0.5556), (6.357e-08, 0.9239, 0.3827), (2.573e-07, 0.9808, 0.1951), (2.722e-07, 1.0, 7.55e-08), (2.573e-07, 0.9808, -0.1951), (6.357e-08, 0.9239, -0.3827), (2.722e-07, 0.8315, -0.5556), (1.53e-07, 0.7071, -0.7071), (1.232e-07, 0.5556, -0.8315), (7.847e-08, 0.3827, -0.9239), (1.514e-08, 0.1951, -0.9808), (0.04022, 0.2022, 1.035), (0.0789, 0.3967, 0.9751), (0.1145, 0.5759, 0.8774), (0.1458, 0.7329, 0.746), (0.1714, 0.8618, 0.5859), (0.1905, 0.9576, 0.4032), (0.2022, 1.017, 0.2049), (0.2062, 1.037, -0.001276), (0.2022, 1.017, -0.2075), (0.1905, 0.9576, -0.4057), (0.1714, 0.8618, -0.5884), (0.1458, 0.7329, -0.7486), (0.1145, 0.5759, -0.88), (0.0789, 0.3967, -0.9777), (0.04022, 0.2022, -1.038), (0.0789, 0.1905, 1.035), (0.1548, 0.3736, 0.9751), (0.2247, 0.5424, 0.8774), (0.286, 0.6904, 0.746), (0.3363, 0.8118, 0.5859), (0.3736, 0.9021, 0.4032), (0.3967, 0.9576, 0.2049), (0.4044, 0.9764, -0.001276), (0.3967, 0.9576, -0.2075), (0.3736, 0.9021, -0.4057), (0.3363, 0.8118, -0.5884), (0.286, 0.6904, -0.7486), (0.2247, 0.5424, -0.88), (0.1548, 0.3736, -0.9777), (0.0789, 0.1905, -1.038), (0.4152, 0.6213, 0.746), (0.4882, 0.7306, 0.5859), (0.5759, 0.8618, 0.2049), (0.5871, 0.8787, -0.001276), (0.5424, 0.8118, -0.4057), (0.4882, 0.7306, -0.5884), (0.1145, 0.1714, -1.038), (0.1145, 0.1714, 1.035), (0.5284, 0.5284, 0.746), (0.6213, 0.6213, 0.5859), (0.7329, 0.7329, 0.2049), (0.7473, 0.7473, -0.001276), (0.6904, 0.6904, -0.4057), (0.6213, 0.6213, -0.5884), (0.1458, 0.1458, -1.038), (0.1458, 0.1458, 1.035), (0.1714, 0.1145, 1.035), (0.3363, 0.2247, 0.9751), (0.4882, 0.3262, 0.8774), (0.6213, 0.4152, 0.746), (0.7306, 0.4882, 0.5859), (0.8118, 0.5424, 0.4032), (0.8618, 0.5759, 0.2049), (0.8787, 0.5871, -0.001276), (0.8618, 0.5759, -0.2075), (0.8118, 0.5424, -0.4057), (0.7306, 0.4882, -0.5884), (0.6213, 0.4152, -0.7486), (0.4882, 0.3262, -0.88), (0.3363, 0.2247, -0.9777), (0.1714, 0.1145, -1.038), (0.1905, 0.0789, 1.035), (0.3736, 0.1548, 0.9751), (0.5424, 0.2247, 0.8774), (0.6904, 0.286, 0.746), (0.8118, 0.3363, 0.5859), (0.9021, 0.3736, 0.4032), (0.9576, 0.3967, 0.2049), (0.9764, 0.4044, -0.001276), (0.9576, 0.3967, -0.2075), (0.9021, 0.3736, -0.4057), (0.8118, 0.3363, -0.5884), (0.6904, 0.286, -0.7486), (0.5424, 0.2247, -0.88), (0.3736, 0.1548, -0.9777), (0.1905, 0.0789, -1.038), (0.7329, 0.1458, 0.746), (0.8618, 0.1714, 0.5859), (1.017, 0.2022, 0.2049), (1.037, 0.2062, -0.001276), (0.9576, 0.1905, -0.4057), (0.8618, 0.1714, -0.5884), (0.2022, 0.04022, -1.038), (0.2022, 0.04022, 1.035), (0.7473, -3.203e-07, 0.746), (0.8787, -3.36e-07, 0.5859), (1.037, -3.99e-07, 0.2049), (1.057, -3.833e-07, -0.001276), (0.9764, -2.258e-07, -0.4057), (0.8787, -3.36e-07, -0.5884), (0.2062, -3.282e-07, 1.035), (0.2062, -3.085e-07, -1.038), (0.2022, -0.04022, 1.035), (0.3967, -0.0789, 0.9751), (0.5759, -0.1145, 0.8774), (0.7329, -0.1458, 0.746), (0.8618, -0.1714, 0.5859), (0.9576, -0.1905, 0.4032), (1.017, -0.2022, 0.2049), (1.037, -0.2062, -0.001276), (1.017, -0.2022, -0.2075), (0.9576, -0.1905, -0.4057), (0.8618, -0.1714, -0.5884), (0.7329, -0.1458, -0.7486), (0.5759, -0.1145, -0.88), (0.3967, -0.0789, -0.9777), (0.2022, -0.04022, -1.038), (0.1905, -0.0789, 1.035), (0.3736, -0.1548, 0.9751), (0.5424, -0.2247, 0.8774), (0.6904, -0.286, 0.746), (0.8118, -0.3363, 0.5859), (0.9021, -0.3736, 0.4032), (0.9576, -0.3967, 0.2049), (0.9764, -0.4044, -0.001276), (0.9576, -0.3967, -0.2075), (0.9021, -0.3736, -0.4057), (0.8118, -0.3363, -0.5884), (0.6904, -0.286, -0.7486), (0.5424, -0.2247, -0.88), (0.3736, -0.1548, -0.9777), (0.1905, -0.0789, -1.038), (0.6213, -0.4152, 0.746), (0.7306, -0.4882, 0.5859), (0.8618, -0.5759, 0.2049), (0.8787, -0.5871, -0.001276), (0.8118, -0.5424, -0.4057), (0.7306, -0.4882, -0.5884), (0.1714, -0.1145, -1.038), (0.1714, -0.1145, 1.035), (0.5284, -0.5284, 0.746), (0.6213, -0.6213, 0.5859), (0.7329, -0.7329, 0.2049), (0.7473, -0.7473, -0.001276), (0.6904, -0.6904, -0.4057), (0.6213, -0.6213, -0.5884), (0.1458, -0.1458, -1.038), (0.1458, -0.1458, 1.035), (0.1145, -0.1714, 1.035), (0.2247, -0.3363, 0.9751), (0.3262, -0.4882, 0.8774), (0.4152, -0.6213, 0.746), (0.4882, -0.7306, 0.5859), (0.5424, -0.8118, 0.4032), (0.5759, -0.8618, 0.2049), (0.5871, -0.8787, -0.001276), (0.5759, -0.8618, -0.2075), (0.5424, -0.8118, -0.4057), (0.4882, -0.7306, -0.5884), (0.4152, -0.6213, -0.7486), (0.3262, -0.4882, -0.88), (0.2247, -0.3363, -0.9777), (0.1145, -0.1714, -1.038), (0.0789, -0.1905, 1.035), (0.1548, -0.3736, 0.9751), (0.2247, -0.5424, 0.8774), (0.286, -0.6904, 0.746), (0.3363, -0.8118, 0.5859), (0.3736, -0.9021, 0.4032), (0.3967, -0.9576, 0.2049), (0.4044, -0.9764, -0.001276), (0.3967, -0.9576, -0.2075), (0.3736, -0.9021, -0.4057), (0.3363, -0.8118, -0.5884), (0.286, -0.6904, -0.7486), (0.2247, -0.5424, -0.88), (0.1548, -0.3736, -0.9777), (0.0789, -0.1905, -1.038), (0.1458, -0.7329, 0.746), (0.1714, -0.8618, 0.5859), (0.2022, -1.017, 0.2049), (0.2062, -1.037, -0.001276), (0.1905, -0.9576, -0.4057), (0.1714, -0.8618, -0.5884), (0.04022, -0.2022, -1.038), (0.04022, -0.2022, 1.035), (-3.211e-08, -0.7473, 0.746), (-9.511e-08, -0.8787, 0.5859), (-9.511e-08, -1.037, 0.2049), (-1.109e-07, -1.057, -0.001276), (6.237e-08, -0.9764, -0.4057), (-9.511e-08, -0.8787, -0.5884), (-6.181e-10, -0.2062, -1.038), (-1.243e-08, -0.2062, 1.035), (-0.04022, -0.2022, 1.035), (-0.0789, -0.3967, 0.9751), (-0.1145, -0.5759, 0.8774), (-0.1458, -0.7329, 0.746), (-0.1714, -0.8618, 0.5859), (-0.1905, -0.9576, 0.4032), (-0.2022, -1.017, 0.2049), (-0.2062, -1.037, -0.001276), (-0.2022, -1.017, -0.2075), (-0.1905, -0.9576, -0.4057), (-0.1714, -0.8618, -0.5884), (-0.1458, -0.7329, -0.7486), (-0.1145, -0.5759, -0.88), (-0.0789, -0.3967, -0.9777), (-0.04022, -0.2022, -1.038), (-1.366e-07, -6.455e-07, 1.056), (-0.0789, -0.1905, 1.035), (-0.1548, -0.3736, 0.9751), (-0.2247, -0.5424, 0.8774), (-0.286, -0.6904, 0.746), (-0.3363, -0.8118, 0.5859), (-0.3736, -0.9021, 0.4032), (-0.3967, -0.9576, 0.2049), (-0.4044, -0.9764, -0.001276), (-0.3967, -0.9576, -0.2075), (-0.3736, -0.9021, -0.4057), (-0.3363, -0.8118, -0.5884), (-0.286, -0.6904, -0.7486), (-0.2247, -0.5424, -0.88), (-0.1548, -0.3736, -0.9777), (-0.0789, -0.1905, -1.038), (-0.4152, -0.6213, 0.746), (-0.4882, -0.7306, 0.5859), (-0.5759, -0.8618, 0.2049), (-0.5871, -0.8787, -0.001276), (-0.5424, -0.8118, -0.4057), (-0.4882, -0.7306, -0.5884), (-0.1145, -0.1714, 1.035), (-0.1145, -0.1714, -1.038), (-0.5284, -0.5284, 0.746), (-0.6213, -0.6213, 0.5859), (-0.7329, -0.7329, 0.2049), (-0.7473, -0.7473, -0.001276), (-0.6904, -0.6904, -0.4057), (-0.6213, -0.6213, -0.5884), (-0.1458, -0.1458, -1.038), (-0.1458, -0.1458, 1.035), (-0.1714, -0.1145, 1.035), (-0.3363, -0.2247, 0.9751), (-0.4882, -0.3262, 0.8774), (-0.6213, -0.4152, 0.746), (-0.7306, -0.4882, 0.5859), (-0.8118, -0.5424, 0.4032), (-0.8618, -0.5759, 0.2049), (-0.8787, -0.5871, -0.001276), (-0.8618, -0.5759, -0.2075), (-0.8118, -0.5424, -0.4057), (-0.7306, -0.4882, -0.5884), (-0.6213, -0.4152, -0.7486), (-0.4882, -0.3262, -0.88), (-0.3363, -0.2247, -0.9777), (-0.1714, -0.1145, -1.038), (-0.1905, -0.0789, 1.035), (-0.3736, -0.1548, 0.9751), (-0.5424, -0.2247, 0.8774), (-0.6904, -0.286, 0.746), (-0.8118, -0.3363, 0.5859), (-0.9021, -0.3736, 0.4032), (-0.9576, -0.3967, 0.2049), (-0.9764, -0.4044, -0.001276), (-0.9576, -0.3967, -0.2075), (-0.9021, -0.3736, -0.4057), (-0.8118, -0.3363, -0.5884), (-0.6904, -0.286, -0.7486), (-0.5424, -0.2247, -0.88), (-0.3736, -0.1548, -0.9777), (-0.1905, -0.0789, -1.038), (-0.7329, -0.1458, 0.746), (-0.8618, -0.1714, 0.5859), (-1.017, -0.2022, 0.2049), (-1.037, -0.2062, -0.001276), (-0.9576, -0.1905, -0.4057), (-0.8618, -0.1714, -0.5884), (-0.2022, -0.04022, -1.038), (-0.2022, -0.04022, 1.035), (-0.7473, -1.785e-07, 0.746), (-0.8787, -1.313e-07, 0.5859), (-1.037, -8.406e-08, 0.2049), (-1.057, -1.313e-07, -0.001276), (-0.9764, -3.203e-07, -0.4057), (-0.8787, -1.313e-07, -0.5884), (-0.2062, -3.163e-07, -1.038), (-0.2062, -3.124e-07, 1.035), (-0.2022, 0.04022, 1.035), (-0.3967, 0.0789, 0.9751), (-0.5759, 0.1145, 0.8774), (-0.7329, 0.1458, 0.746), (-0.8618, 0.1714, 0.5859), (-0.9576, 0.1905, 0.4032), (-1.017, 0.2022, 0.2049), (-1.037, 0.2062, -0.001276), (-1.017, 0.2022, -0.2075), (-0.9576, 0.1905, -0.4057), (-0.8618, 0.1714, -0.5884), (-0.7329, 0.1458, -0.7486), (-0.5759, 0.1145, -0.88), (-0.3967, 0.0789, -0.9777), (-0.2022, 0.04022, -1.038), (-0.1905, 0.0789, 1.035), (-0.3736, 0.1548, 0.9751), (-0.5424, 0.2247, 0.8774), (-0.6904, 0.286, 0.746), (-0.8118, 0.3363, 0.5859), (-0.9021, 0.3736, 0.4032), (-0.9576, 0.3967, 0.2049), (-0.9764, 0.4044, -0.001276), (-0.9576, 0.3967, -0.2075), (-0.9021, 0.3736, -0.4057), (-0.8118, 0.3363, -0.5884), (-0.6904, 0.286, -0.7486), (-0.5424, 0.2247, -0.88), (-0.3736, 0.1548, -0.9777), (-0.1905, 0.0789, -1.038), (-0.6213, 0.4152, 0.746), (-0.7306, 0.4882, 0.5859), (-0.8618, 0.5759, 0.2049), (-0.8787, 0.5871, -0.001276), (-0.8118, 0.5424, -0.4057), (-0.7306, 0.4882, -0.5884), (-0.1714, 0.1145, -1.038), (-0.1714, 0.1145, 1.035), (-0.5284, 0.5284, 0.746), (-0.6213, 0.6213, 0.5859), (-0.7329, 0.7329, 0.2049), (-0.7473, 0.7473, -0.001276), (-0.6904, 0.6904, -0.4057), (-0.6213, 0.6213, -0.5884), (-0.1458, 0.1458, -1.038), (-0.1458, 0.1458, 1.035), (-0.1145, 0.1714, 1.035), (-0.2247, 0.3363, 0.9751), (-0.3262, 0.4882, 0.8774), (-0.4152, 0.6213, 0.746), (-0.4882, 0.7306, 0.5859), (-0.5424, 0.8118, 0.4032), (-0.5759, 0.8618, 0.2049), (-0.5871, 0.8787, -0.001276), (-0.5759, 0.8618, -0.2075), (-0.5424, 0.8118, -0.4057), (-0.4882, 0.7306, -0.5884), (-0.4152, 0.6213, -0.7486), (-0.3262, 0.4882, -0.88), (-0.2247, 0.3363, -0.9777), (-0.1145, 0.1714, -1.038), (-0.0789, 0.1905, 1.035), (-0.1548, 0.3736, 0.9751), (-0.2247, 0.5424, 0.8774), (-0.286, 0.6904, 0.746), (-0.3363, 0.8118, 0.5859), (-0.3736, 0.9021, 0.4032), (-0.3967, 0.9576, 0.2049), (-0.4044, 0.9764, -0.001276), (-0.3967, 0.9576, -0.2075), (-0.3736, 0.9021, -0.4057), (-0.3363, 0.8118, -0.5884), (-0.286, 0.6904, -0.7486), (-0.2247, 0.5424, -0.88), (-0.1548, 0.3736, -0.9777), (-0.0789, 0.1905, -1.038), (-0.1458, 0.7329, 0.746), (-0.1714, 0.8618, 0.5859), (-0.2022, 1.017, 0.2049), (-0.2062, 1.037, -0.001276), (-0.1905, 0.9576, -0.4057), (-0.1714, 0.8618, -0.5884), (-0.04022, 0.2022, -1.038), (-0.04022, 0.2022, 1.035), (1.569e-07, 0.7473, 0.746), (2.828e-07, 0.8787, 0.5859), (2.671e-07, 1.037, 0.2049), (2.828e-07, 1.057, -0.001276), (6.237e-08, 0.9764, -0.4057), (2.828e-07, 0.8787, -0.5884), (1.119e-08, 0.2062, -1.038), (3.481e-08, 0.2062, 1.035), (-4.807e-09, -3.273e-07, -1.058)], [], [(321, 336, 743, 732), (183, 182, 620, 621), (473, 472, 7, 8), (466, 465, 0, 1), (474, 473, 8, 9), (467, 466, 1, 2), (23, 24, 504, 503), (468, 467, 2, 3), (476, 475, 10, 11), (134, 133, 585, 586), (477, 476, 11, 12), (470, 469, 4, 5), (478, 477, 12, 13), (471, 470, 5, 6), (479, 478, 13, 14), (182, 181, 619, 620), (229, 214, 649, 657), (22, 23, 503, 502), (60, 45, 525, 526), (133, 132, 584, 585), (181, 180, 618, 619), (235, 220, 653, 661), (67, 52, 521, 533), (334, 319, 730, 742), (132, 131, 583, 584), (165, 150, 609, 617), (20, 21, 501, 500), (59, 74, 540, 524), (131, 130, 582, 583), (172, 157, 605, 613), (19, 20, 500, 499), (51, 66, 532, 520), (318, 333, 741, 729), (18, 17, 32, 33), (26, 25, 40, 41), (164, 179, 616, 608), (27, 26, 41, 42), (20, 19, 34, 35), (28, 27, 42, 43), (21, 20, 35, 36), (29, 28, 43, 44), (213, 228, 656, 648), (340, 325, 736, 746), (129, 128, 580, 581), (23, 22, 37, 38), (16, 15, 30, 31), (24, 23, 38, 39), (17, 16, 31, 32), (44, 43, 58, 59), (156, 171, 612, 604), (17, 18, 498, 497), (128, 127, 579, 580), (38, 37, 52, 53), (31, 30, 45, 46), (39, 38, 53, 54), (32, 31, 46, 47), (16, 17, 497, 496), (33, 32, 47, 48), (41, 40, 55, 56), (261, 276, 697, 686), (42, 41, 56, 57), (35, 34, 49, 50), (43, 42, 57, 58), (36, 35, 50, 51), (56, 55, 70, 71), (15, 16, 496, 495), (57, 56, 71, 72), (50, 49, 64, 65), (58, 57, 72, 73), (51, 50, 65, 66), (59, 58, 73, 74), (48, 63, 529, 518), (126, 125, 577, 578), (14, 13, 493, 494), (53, 52, 67, 68), (46, 45, 60, 61), (54, 53, 68, 69), (47, 46, 61, 62), (64, 49, 519, 530), (48, 47, 62, 63), (324, 339, 745, 735), (125, 124, 576, 577), (169, 154, 603, 611), (13, 12, 492, 493), (70, 55, 523, 536), (12, 11, 491, 492), (274, 259, 684, 696), (123, 122, 574, 575), (153, 168, 610, 602), (11, 10, 490, 491), (74, 73, 539, 540), (122, 121, 573, 574), (175, 160, 607, 615), (258, 273, 695, 683), (73, 72, 538, 539), (121, 120, 572, 573), (9, 8, 488, 489), (87, 86, 101, 102), (80, 79, 94, 95), (88, 87, 102, 103), (81, 80, 95, 96), (89, 88, 103, 104), (280, 265, 690, 700), (72, 71, 537, 538), (104, 119, 571, 562), (83, 82, 97, 98), (76, 75, 90, 91), (84, 83, 98, 99), (77, 76, 91, 92), (8, 7, 487, 488), (78, 77, 92, 93), (86, 85, 100, 101), (98, 97, 112, 113), (91, 90, 105, 106), (99, 98, 113, 114), (92, 91, 106, 107), (71, 70, 536, 537), (93, 92, 107, 108), (101, 100, 115, 116), (96, 111, 566, 558), (102, 101, 116, 117), (95, 94, 109, 110), (103, 102, 117, 118), (96, 95, 110, 111), (104, 103, 118, 119), (448, 449, 832, 831), (264, 279, 699, 689), (159, 174, 614, 606), (117, 116, 131, 132), (110, 109, 124, 125), (118, 117, 132, 133), (111, 110, 125, 126), (119, 118, 133, 134), (447, 448, 831, 830), (6, 5, 485, 486), (69, 68, 534, 535), (113, 112, 127, 128), (106, 105, 120, 121), (114, 113, 128, 129), (107, 106, 121, 122), (446, 447, 830, 829), (108, 107, 122, 123), (116, 115, 130, 131), (5, 4, 484, 485), (277, 262, 687, 698), (68, 67, 533, 534), (445, 446, 829, 828), (109, 94, 557, 565), (3, 2, 482, 483), (269, 284, 702, 694), (66, 65, 531, 532), (443, 444, 827, 826), (2, 1, 481, 482), (270, 255, 680, 701), (65, 64, 530, 531), (93, 108, 564, 556), (442, 443, 826, 825), (214, 199, 637, 649), (1, 0, 480, 481), (115, 100, 561, 569), (140, 139, 154, 155), (148, 147, 162, 163), (141, 140, 155, 156), (149, 148, 163, 164), (63, 62, 528, 529), (440, 441, 824, 823), (198, 213, 648, 636), (143, 142, 157, 158), (136, 135, 150, 151), (144, 143, 158, 159), (137, 136, 151, 152), (62, 61, 527, 528), (138, 137, 152, 153), (146, 145, 160, 161), (99, 114, 568, 560), (147, 146, 161, 162), (159, 158, 173, 174), (152, 151, 166, 167), (439, 440, 823, 822), (153, 152, 167, 168), (161, 160, 175, 176), (220, 205, 643, 653), (162, 161, 176, 177), (155, 154, 169, 170), (163, 162, 177, 178), (156, 155, 170, 171), (164, 163, 178, 179), (61, 60, 526, 527), (105, 90, 563, 570), (437, 438, 821, 820), (158, 157, 172, 173), (151, 150, 165, 166), (178, 177, 192, 193), (171, 170, 185, 186), (179, 178, 193, 194), (204, 219, 652, 642), (112, 97, 559, 567), (388, 389, 786, 785), (173, 172, 187, 188), (166, 165, 180, 181), (174, 173, 188, 189), (167, 166, 181, 182), (436, 437, 820, 819), (168, 167, 182, 183), (176, 175, 190, 191), (471, 6, 486, 843), (177, 176, 191, 192), (170, 169, 184, 185), (49, 34, 511, 519), (387, 388, 785, 784), (435, 436, 819, 818), (386, 387, 784, 783), (414, 429, 812, 799), (210, 195, 633, 655), (33, 48, 518, 510), (385, 386, 783, 782), (201, 216, 650, 639), (55, 40, 515, 523), (217, 202, 640, 651), (4, 469, 842, 484), (383, 384, 781, 780), (138, 153, 602, 590), (420, 405, 802, 803), (39, 54, 522, 514), (209, 208, 223, 224), (382, 383, 780, 779), (160, 145, 597, 607), (427, 412, 798, 810), (203, 202, 217, 218), (196, 195, 210, 211), (204, 203, 218, 219), (197, 196, 211, 212), (209, 224, 654, 647), (198, 197, 212, 213), (206, 205, 220, 221), (468, 3, 483, 841), (207, 206, 221, 222), (200, 199, 214, 215), (208, 207, 222, 223), (201, 200, 215, 216), (213, 212, 227, 228), (221, 220, 235, 236), (419, 434, 817, 801), (222, 221, 236, 237), (215, 214, 229, 230), (223, 222, 237, 238), (216, 215, 230, 231), (224, 223, 238, 239), (10, 475, 846, 490), (380, 381, 778, 777), (144, 159, 606, 596), (218, 217, 232, 233), (211, 210, 225, 226), (219, 218, 233, 234), (212, 211, 226, 227), (411, 426, 809, 797), (45, 30, 517, 525), (379, 380, 777, 776), (474, 9, 489, 845), (233, 232, 247, 248), (226, 225, 240, 241), (234, 233, 248, 249), (227, 226, 241, 242), (36, 51, 520, 512), (228, 227, 242, 243), (236, 235, 250, 251), (52, 37, 513, 521), (237, 236, 251, 252), (230, 229, 244, 245), (238, 237, 252, 253), (231, 230, 245, 246), (239, 238, 253, 254), (377, 378, 775, 774), (150, 135, 587, 609), (7, 472, 844, 487), (328, 329, 740, 739), (376, 377, 774, 773), (157, 142, 594, 605), (424, 409, 796, 807), (44, 59, 524, 516), (327, 328, 739, 738), (375, 376, 773, 772), (149, 164, 608, 601), (430, 415, 800, 813), (479, 14, 494, 847), (326, 327, 738, 737), (141, 156, 604, 593), (0, 465, 848, 480), (325, 326, 737, 736), (360, 345, 756, 757), (263, 262, 277, 278), (256, 255, 270, 271), (264, 263, 278, 279), (257, 256, 271, 272), (100, 85, 551, 561), (258, 257, 272, 273), (266, 265, 280, 281), (367, 352, 752, 764), (267, 266, 281, 282), (260, 259, 274, 275), (268, 267, 282, 283), (261, 260, 275, 276), (269, 268, 283, 284), (408, 423, 806, 795), (323, 324, 735, 734), (282, 281, 296, 297), (275, 274, 289, 290), (283, 282, 297, 298), (276, 275, 290, 291), (284, 283, 298, 299), (359, 374, 771, 755), (154, 139, 591, 603), (434, 433, 816, 817), (278, 277, 292, 293), (271, 270, 285, 286), (279, 278, 293, 294), (272, 271, 286, 287), (322, 323, 734, 733), (273, 272, 287, 288), (281, 280, 295, 296), (293, 292, 307, 308), (286, 285, 300, 301), (294, 293, 308, 309), (287, 286, 301, 302), (84, 99, 560, 550), (288, 287, 302, 303), (296, 295, 310, 311), (351, 366, 763, 751), (297, 296, 311, 312), (290, 289, 304, 305), (298, 297, 312, 313), (291, 290, 305, 306), (299, 298, 313, 314), (433, 432, 815, 816), (432, 431, 814, 815), (456, 471, 843, 835), (320, 321, 732, 731), (431, 430, 813, 814), (319, 320, 731, 730), (90, 75, 541, 563), (97, 82, 548, 559), (364, 349, 750, 761), (429, 428, 811, 812), (317, 318, 729, 728), (89, 104, 562, 555), (428, 427, 810, 811), (469, 454, 834, 842), (268, 269, 694, 693), (316, 317, 728, 727), (81, 96, 558, 547), (348, 363, 760, 749), (267, 268, 693, 692), (324, 323, 338, 339), (317, 316, 331, 332), (315, 316, 727, 726), (318, 317, 332, 333), (326, 325, 340, 341), (354, 369, 766, 753), (327, 326, 341, 342), (320, 319, 334, 335), (328, 327, 342, 343), (321, 320, 335, 336), (329, 328, 343, 344), (426, 425, 808, 809), (453, 468, 841, 833), (266, 267, 692, 691), (323, 322, 337, 338), (316, 315, 330, 331), (343, 342, 357, 358), (336, 335, 350, 351), (344, 343, 358, 359), (299, 314, 725, 709), (370, 355, 754, 767), (425, 424, 807, 808), (338, 337, 352, 353), (331, 330, 345, 346), (339, 338, 353, 354), (332, 331, 346, 347), (475, 460, 838, 846), (333, 332, 347, 348), (341, 340, 355, 356), (265, 266, 691, 690), (342, 341, 356, 357), (335, 334, 349, 350), (347, 346, 361, 362), (291, 306, 717, 705), (348, 347, 362, 363), (356, 355, 370, 371), (423, 422, 805, 806), (357, 356, 371, 372), (350, 349, 364, 365), (358, 357, 372, 373), (351, 350, 365, 366), (359, 358, 373, 374), (459, 474, 845, 837), (263, 264, 689, 688), (78, 93, 556, 544), (353, 352, 367, 368), (346, 345, 360, 361), (354, 353, 368, 369), (374, 373, 770, 771), (422, 421, 804, 805), (465, 450, 840, 848), (262, 263, 688, 687), (30, 15, 495, 517), (94, 79, 545, 557), (373, 372, 769, 770), (421, 420, 803, 804), (37, 22, 502, 513), (304, 289, 704, 715), (372, 371, 768, 769), (472, 457, 836, 844), (260, 261, 686, 685), (29, 44, 516, 509), (371, 370, 767, 768), (259, 260, 685, 684), (21, 36, 512, 501), (378, 377, 392, 393), (386, 385, 400, 401), (288, 303, 714, 703), (387, 386, 401, 402), (380, 379, 394, 395), (388, 387, 402, 403), (381, 380, 395, 396), (389, 388, 403, 404), (409, 394, 788, 796), (464, 479, 847, 839), (310, 295, 708, 721), (383, 382, 397, 398), (376, 375, 390, 391), (384, 383, 398, 399), (377, 376, 391, 392), (404, 403, 418, 419), (369, 368, 765, 766), (257, 258, 683, 682), (368, 367, 764, 765), (398, 397, 412, 413), (391, 390, 405, 406), (399, 398, 413, 414), (392, 391, 406, 407), (393, 408, 795, 787), (393, 392, 407, 408), (401, 400, 415, 416), (256, 257, 682, 681), (402, 401, 416, 417), (395, 394, 409, 410), (403, 402, 417, 418), (396, 395, 410, 411), (408, 407, 422, 423), (416, 415, 430, 431), (294, 309, 720, 707), (417, 416, 431, 432), (410, 409, 424, 425), (418, 417, 432, 433), (411, 410, 425, 426), (419, 418, 433, 434), (415, 400, 792, 800), (208, 209, 647, 646), (255, 256, 681, 680), (413, 412, 427, 428), (406, 405, 420, 421), (414, 413, 428, 429), (407, 406, 421, 422), (34, 19, 499, 511), (300, 285, 710, 711), (366, 365, 762, 763), (207, 208, 646, 645), (365, 364, 761, 762), (399, 414, 799, 791), (206, 207, 645, 644), (307, 292, 706, 718), (205, 206, 644, 643), (18, 33, 510, 498), (363, 362, 759, 760), (24, 39, 514, 504), (314, 313, 724, 725), (362, 361, 758, 759), (405, 390, 794, 802), (203, 204, 642, 641), (244, 229, 657, 668), (446, 445, 460, 461), (40, 25, 505, 515), (447, 446, 461, 462), (440, 439, 454, 455), (448, 447, 462, 463), (441, 440, 455, 456), (449, 448, 463, 464), (313, 312, 723, 724), (361, 360, 757, 758), (396, 411, 797, 789), (443, 442, 457, 458), (436, 435, 450, 451), (444, 443, 458, 459), (437, 436, 451, 452), (202, 203, 641, 640), (438, 437, 452, 453), (312, 311, 722, 723), (458, 457, 472, 473), (451, 450, 465, 466), (459, 458, 473, 474), (452, 451, 466, 467), (349, 334, 742, 750), (453, 452, 467, 468), (461, 460, 475, 476), (412, 397, 790, 798), (462, 461, 476, 477), (455, 454, 469, 470), (463, 462, 477, 478), (456, 455, 470, 471), (464, 463, 478, 479), (228, 243, 667, 656), (311, 310, 721, 722), (848, 679, 480), (849, 847, 494), (846, 845, 489, 490), (842, 841, 483, 484), (844, 843, 486, 487), (486, 485, 500, 501), (494, 493, 508, 509), (487, 486, 501, 502), (480, 679, 495), (849, 494, 509), (488, 487, 502, 503), (481, 480, 495, 496), (489, 488, 503, 504), (482, 481, 496, 497), (490, 489, 504, 505), (483, 482, 497, 498), (491, 490, 505, 506), (484, 483, 498, 499), (492, 491, 506, 507), (485, 484, 499, 500), (493, 492, 507, 508), (505, 504, 514, 515), (499, 498, 510, 511), (502, 501, 512, 513), (495, 679, 517), (849, 509, 516), (513, 512, 520, 521), (517, 679, 525), (849, 516, 524), (515, 514, 522, 523), (511, 510, 518, 519), (519, 518, 529, 530), (521, 520, 532, 533), (525, 679, 526), (849, 524, 540), (523, 522, 535, 536), (526, 679, 541), (849, 540, 555), (534, 533, 548, 549), (527, 526, 541, 542), (535, 534, 549, 550), (528, 527, 542, 543), (536, 535, 550, 551), (529, 528, 543, 544), (537, 536, 551, 552), (530, 529, 544, 545), (538, 537, 552, 553), (531, 530, 545, 546), (539, 538, 553, 554), (532, 531, 546, 547), (540, 539, 554, 555), (533, 532, 547, 548), (545, 544, 556, 557), (548, 547, 558, 559), (541, 679, 563), (849, 555, 562), (551, 550, 560, 561), (561, 560, 568, 569), (557, 556, 564, 565), (559, 558, 566, 567), (563, 679, 570), (849, 562, 571), (567, 566, 578, 579), (570, 679, 572), (849, 571, 586), (569, 568, 581, 582), (565, 564, 575, 576), (573, 572, 587, 588), (581, 580, 595, 596), (574, 573, 588, 589), (582, 581, 596, 597), (575, 574, 589, 590), (583, 582, 597, 598), (576, 575, 590, 591), (584, 583, 598, 599), (577, 576, 591, 592), (585, 584, 599, 600), (578, 577, 592, 593), (586, 585, 600, 601), (579, 578, 593, 594), (572, 679, 587), (849, 586, 601), (580, 579, 594, 595), (594, 593, 604, 605), (587, 679, 609), (849, 601, 608), (597, 596, 606, 607), (591, 590, 602, 603), (607, 606, 614, 615), (603, 602, 610, 611), (605, 604, 612, 613), (609, 679, 617), (849, 608, 616), (613, 612, 624, 625), (617, 679, 618), (849, 616, 632), (615, 614, 627, 628), (611, 610, 621, 622), (628, 627, 642, 643), (621, 620, 635, 636), (629, 628, 643, 644), (622, 621, 636, 637), (630, 629, 644, 645), (623, 622, 637, 638), (631, 630, 645, 646), (624, 623, 638, 639), (632, 631, 646, 647), (625, 624, 639, 640), (618, 679, 633), (849, 632, 647), (626, 625, 640, 641), (619, 618, 633, 634), (627, 626, 641, 642), (620, 619, 634, 635), (640, 639, 650, 651), (633, 679, 655), (849, 647, 654), (643, 642, 652, 653), (637, 636, 648, 649), (649, 648, 656, 657), (651, 650, 658, 659), (655, 679, 663), (849, 654, 662), (653, 652, 660, 661), (659, 658, 670, 671), (663, 679, 664), (849, 662, 678), (661, 660, 673, 674), (657, 656, 667, 668), (675, 674, 690, 691), (668, 667, 683, 684), (676, 675, 691, 692), (669, 668, 684, 685), (677, 676, 692, 693), (670, 669, 685, 686), (678, 677, 693, 694), (671, 670, 686, 687), (664, 679, 680), (849, 678, 694), (672, 671, 687, 688), (665, 664, 680, 681), (673, 672, 688, 689), (666, 665, 681, 682), (674, 673, 689, 690), (667, 666, 682, 683), (680, 679, 701), (849, 694, 702), (690, 689, 699, 700), (684, 683, 695, 696), (687, 686, 697, 698), (696, 695, 703, 704), (698, 697, 705, 706), (701, 679, 710), (849, 702, 709), (700, 699, 707, 708), (708, 707, 720, 721), (704, 703, 714, 715), (706, 705, 717, 718), (710, 679, 711), (849, 709, 725), (723, 722, 737, 738), (716, 715, 730, 731), (724, 723, 738, 739), (717, 716, 731, 732), (725, 724, 739, 740), (718, 717, 732, 733), (711, 679, 726), (849, 725, 740), (719, 718, 733, 734), (712, 711, 726, 727), (720, 719, 734, 735), (713, 712, 727, 728), (721, 720, 735, 736), (714, 713, 728, 729), (722, 721, 736, 737), (715, 714, 729, 730), (736, 735, 745, 746), (730, 729, 741, 742), (733, 732, 743, 744), (726, 679, 748), (849, 740, 747), (744, 743, 751, 752), (748, 679, 756), (849, 747, 755), (746, 745, 753, 754), (742, 741, 749, 750), (754, 753, 766, 767), (750, 749, 760, 761), (752, 751, 763, 764), (756, 679, 757), (849, 755, 771), (763, 762, 777, 778), (771, 770, 785, 786), (764, 763, 778, 779), (757, 679, 772), (849, 771, 786), (765, 764, 779, 780), (758, 757, 772, 773), (766, 765, 780, 781), (759, 758, 773, 774), (767, 766, 781, 782), (760, 759, 774, 775), (768, 767, 782, 783), (761, 760, 775, 776), (769, 768, 783, 784), (762, 761, 776, 777), (770, 769, 784, 785), (782, 781, 791, 792), (776, 775, 787, 788), (779, 778, 789, 790), (772, 679, 794), (849, 786, 793), (790, 789, 797, 798), (794, 679, 802), (849, 793, 801), (792, 791, 799, 800), (788, 787, 795, 796), (796, 795, 806, 807), (798, 797, 809, 810), (802, 679, 803), (849, 801, 817), (800, 799, 812, 813), (810, 809, 824, 825), (803, 679, 818), (849, 817, 832), (811, 810, 825, 826), (804, 803, 818, 819), (812, 811, 826, 827), (805, 804, 819, 820), (813, 812, 827, 828), (806, 805, 820, 821), (814, 813, 828, 829), (807, 806, 821, 822), (815, 814, 829, 830), (808, 807, 822, 823), (816, 815, 830, 831), (809, 808, 823, 824), (817, 816, 831, 832), (822, 821, 833, 834), (825, 824, 835, 836), (818, 679, 840), (849, 832, 839), (828, 827, 837, 838), (849, 839, 847), (838, 837, 845, 846), (834, 833, 841, 842), (836, 835, 843, 844), (840, 679, 848), (54, 69, 535, 522), (25, 26, 506, 505), (185, 184, 622, 623), (400, 385, 782, 792), (329, 344, 747, 740), (26, 27, 507, 506), (216, 231, 658, 650), (186, 185, 623, 624), (384, 399, 791, 781), (124, 109, 565, 576), (337, 322, 733, 744), (75, 76, 542, 541), (27, 28, 508, 507), (224, 239, 662, 654), (378, 393, 787, 775), (330, 315, 726, 748), (76, 77, 543, 542), (28, 29, 509, 508), (232, 217, 651, 659), (188, 187, 625, 626), (111, 126, 578, 566), (77, 78, 544, 543), (225, 210, 655, 663), (189, 188, 626, 627), (119, 134, 586, 571), (394, 379, 776, 788), (127, 112, 567, 579), (79, 80, 546, 545), (289, 274, 696, 704), (191, 190, 628, 629), (120, 105, 570, 572), (80, 81, 547, 546), (273, 288, 703, 695), (219, 234, 660, 652), (192, 191, 629, 630), (241, 240, 664, 665), (193, 192, 630, 631), (82, 83, 549, 548), (242, 241, 665, 666), (194, 193, 631, 632), (381, 396, 789, 778), (114, 129, 581, 568), (83, 84, 550, 549), (243, 242, 666, 667), (389, 404, 793, 786), (397, 382, 779, 790), (130, 115, 569, 582), (85, 86, 552, 551), (276, 291, 705, 697), (245, 244, 668, 669), (171, 186, 624, 612), (390, 375, 772, 794), (108, 123, 575, 564), (86, 87, 553, 552), (284, 299, 709, 702), (246, 245, 669, 670), (460, 445, 828, 838), (135, 136, 588, 587), (87, 88, 554, 553), (292, 277, 698, 706), (454, 439, 822, 834), (179, 194, 632, 616), (136, 137, 589, 588), (88, 89, 555, 554), (285, 270, 701, 710), (248, 247, 671, 672), (438, 453, 833, 821), (187, 172, 613, 625), (137, 138, 590, 589), (249, 248, 672, 673), (180, 165, 617, 618), (139, 140, 592, 591), (279, 294, 707, 699), (251, 250, 674, 675), (140, 141, 593, 592), (252, 251, 675, 676), (441, 456, 835, 824), (174, 189, 627, 614), (336, 351, 751, 743), (295, 280, 700, 708), (253, 252, 676, 677), (449, 464, 839, 832), (142, 143, 595, 594), (301, 300, 711, 712), (254, 253, 677, 678), (457, 442, 825, 836), (190, 175, 615, 628), (143, 144, 596, 595), (344, 359, 755, 747), (302, 301, 712, 713), (247, 232, 659, 671), (450, 435, 818, 840), (168, 183, 621, 610), (352, 337, 744, 752), (303, 302, 713, 714), (231, 246, 670, 658), (145, 146, 598, 597), (345, 330, 748, 756), (240, 225, 663, 664), (184, 169, 611, 622), (146, 147, 599, 598), (305, 304, 715, 716), (239, 254, 678, 662), (444, 459, 837, 827), (195, 196, 634, 633), (147, 148, 600, 599), (306, 305, 716, 717), (196, 197, 635, 634), (148, 149, 601, 600), (339, 354, 753, 745), (197, 198, 636, 635), (308, 307, 718, 719), (234, 249, 673, 660), (355, 340, 746, 754), (309, 308, 719, 720), (199, 200, 638, 637), (404, 419, 801, 793), (333, 348, 749, 741), (250, 235, 661, 674), (200, 201, 639, 638)])
me_sphere.polygons.foreach_set('use_smooth', [True] * 880)
me_sphere.materials.append(mat_material)
me_sphere.use_remesh_preserve_volume = False
me_sphere.use_remesh_preserve_attributes = False
me_sphere.use_mirror_vertex_groups = False
me_sphere.update()

# ---- objects
ob_empty = bpy.data.objects.new('Empty', None)
ob_sphere_001 = bpy.data.objects.new('Sphere.001', me_sphere_001)
ob_torus = bpy.data.objects.new('Torus', me_torus)
ob_sphere = bpy.data.objects.new('Sphere', me_sphere)
ob_lamp = bpy.data.objects.new('Lamp', light_lamp)
ob_camera = bpy.data.objects.new('Camera', cam_camera)

# ---- transforms, parenting, visibility, modifiers, constraints
ob_empty.location = (0.0, 0.0, 0.0)
ob_empty.rotation_euler = (0.0, 0.0, -2.25)
ob_empty.empty_image_offset = (0.0, 0.0)
ob_empty.lineart.crease_threshold = 0.0
ob_sphere_001.parent = ob_empty
ob_sphere_001.location = (1.5, 0.0, 0.0)
ob_sphere_001.scale = (0.2098, 0.2098, 0.2098)
ob_sphere_001.lineart.crease_threshold = 0.0
_m = ob_sphere_001.modifiers.new('Subsurf', 'SUBSURF')
_m.uv_smooth = 'PRESERVE_CORNERS'
_m.quality = 2
_m.levels = 2
_m.show_only_control_edges = False
ob_torus.parent = ob_empty
ob_torus.matrix_parent_inverse = Matrix(((-0.6281, -0.7781, 0.0, 0.0), (0.7781, -0.6281, 0.0, 0.0), (0.0, 0.0, 1.0, 0.0), (0.0, 0.0, 0.0, 1.0)))
ob_torus.location = (0.0, 0.0, 0.0)
ob_torus.lineart.crease_threshold = 0.0
ob_sphere.location = (0.0, 0.0, 0.0)
ob_sphere.lineart.crease_threshold = 0.0
_m = ob_sphere.modifiers.new('Bevel', 'BEVEL')
_m.width = 0.005
_m.width_pct = 0.005
_m.spread = 0.0
_m = ob_sphere.modifiers.new('Subsurf', 'SUBSURF')
_m.uv_smooth = 'PRESERVE_CORNERS'
_m.quality = 2
_m.levels = 2
_m.show_only_control_edges = False
ob_lamp.location = (4.402, 2.751, 2.601)
ob_lamp.rotation_euler = (0.6503, 0.05522, 1.866)
ob_lamp.lock_rotations_4d = False
ob_lamp.empty_display_type = 'ARROWS'
ob_lamp.color = (0.0, 0.0, 0.0, 0.0)
ob_lamp.lineart.crease_threshold = 0.0
ob_camera.location = (1.382, -3.956, 1.935)
ob_camera.rotation_euler = (1.133, -0.306, 0.49)
ob_camera.scale = (1.0, 1.0, 1.0)
ob_camera.lock_rotations_4d = False
ob_camera.empty_display_type = 'ARROWS'
ob_camera.color = (0.0, 0.0, 0.0, 0.0)
ob_camera.display_type = 'WIRE'
ob_camera.lineart.crease_threshold = 0.0

# ---- collection membership
col_collection_1.objects.link(ob_empty)
col_collection_1.objects.link(ob_sphere_001)
col_collection_1.objects.link(ob_torus)
col_collection_1.objects.link(ob_sphere)
col_collection_1.objects.link(ob_lamp)
col_collection_1.objects.link(ob_camera)

# ---- scene / render settings (as saved in the file)
scene.camera = ob_camera
scene.frame_start = 1; scene.frame_end = 360; scene.frame_set(1)
scene.render.engine = 'CYCLES'
scene.render.resolution_x = 1280
scene.render.resolution_y = 1024
scene.render.fps = 30
scene.render.dither_intensity = 0.0
scene.render.film_transparent = True
scene.cycles.samples = 1000
scene.cycles.sampling_pattern = 'TABULATED_SOBOL'
scene.cycles.use_adaptive_sampling = False
scene.cycles.use_light_tree = False
scene.cycles.blur_glossy = 0.0
scene.cycles.max_bounces = 128
scene.cycles.diffuse_bounces = 128
scene.cycles.glossy_bounces = 128
scene.cycles.transmission_bounces = 128
scene.cycles.volume_bounces = 128
scene.cycles.transparent_max_bounces = 128
scene.cycles.sample_clamp_indirect = 0.0
scene.view_settings.view_transform = 'Filmic'
bpy.context.view_layer.update()
